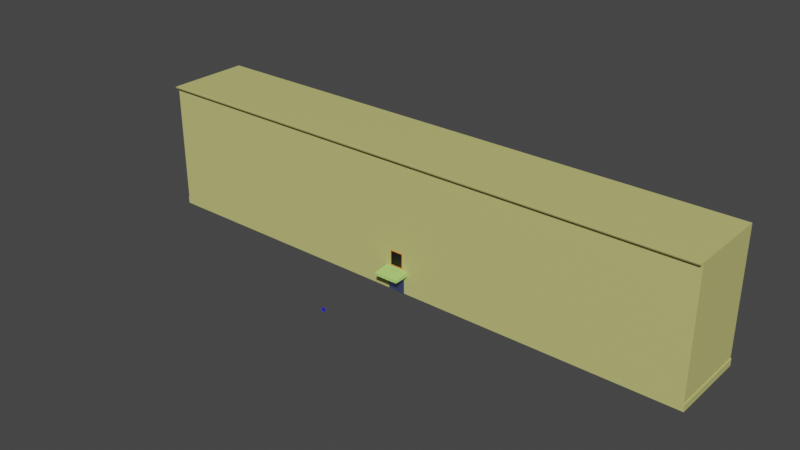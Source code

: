 # Source: house1.blend  (saved by Blender 3.6.11; exported with 4.5.12 LTS)
import bpy
from mathutils import Matrix  # noqa: F401  (used for matrix-valued properties, if any)

bpy.ops.wm.read_factory_settings(use_empty=True)
scene = bpy.context.scene
scene.name = 'Scene'

# ---- collections
col_building = bpy.data.collections.new('Building'); scene.collection.children.link(col_building)
col_entrance = bpy.data.collections.new('Entrance'); scene.collection.children.link(col_entrance)
col_doors = bpy.data.collections.new('doors'); col_entrance.children.link(col_doors)
col_domofon = bpy.data.collections.new('domofon'); col_doors.children.link(col_domofon)
col_buttons = bpy.data.collections.new('buttons'); col_domofon.children.link(col_buttons)
col_left_door = bpy.data.collections.new('left_door'); col_doors.children.link(col_left_door)
col_right_door = bpy.data.collections.new('right_door'); col_doors.children.link(col_right_door)
col_mailbox = bpy.data.collections.new('mailbox'); col_entrance.children.link(col_mailbox)
col_windows = bpy.data.collections.new('Windows'); scene.collection.children.link(col_windows)

# ---- materials (node trees are filled in below, after node groups)
mat_main = bpy.data.materials.new('main')
mat_main.use_transparent_shadow = False
mat_entrance_canopy = bpy.data.materials.new('entrance_canopy')
mat_entrance_canopy.use_transparent_shadow = False
mat_domofon_body = bpy.data.materials.new('domofon_body')
mat_domofon_body.use_transparent_shadow = False
mat_domofon_screen = bpy.data.materials.new('domofon_screen')
mat_domofon_screen.use_transparent_shadow = False
mat_key_scanner = bpy.data.materials.new('key_scanner')
mat_key_scanner.use_transparent_shadow = False
mat_domofon_button = bpy.data.materials.new('domofon_button')
mat_domofon_button.use_transparent_shadow = False
mat_left_door = bpy.data.materials.new('left_door')
mat_left_door.use_transparent_shadow = False
mat_right_door = bpy.data.materials.new('right_door')
mat_right_door.use_transparent_shadow = False
mat_handle = bpy.data.materials.new('handle')
mat_handle.use_transparent_shadow = False
mat_mailbox = bpy.data.materials.new('mailbox')
mat_mailbox.use_transparent_shadow = False
mat_hole = bpy.data.materials.new('hole')
mat_hole.use_transparent_shadow = False
mat_window = bpy.data.materials.new('window')
mat_window.use_transparent_shadow = False
mat_glass = bpy.data.materials.new('glass')
mat_glass.use_backface_culling = True
mat_glass.use_transparent_shadow = False

# ---- material node trees
mat_main.use_nodes = True; mat_main.node_tree.nodes.clear()
_N = mat_main.node_tree.nodes; _L = mat_main.node_tree.links
n0 = _N.new('ShaderNodeBsdfPrincipled'); n0.name = 'Principled BSDF'; n0.location = (10, 300)
n0.distribution = 'GGX'
n0.subsurface_method = 'RANDOM_WALK_SKIN'
n0.inputs[0].default_value = (0.5926, 0.5843, 0.2004, 1.0)
n0.inputs[3].default_value = 1.45
n0.inputs[27].default_value = (0.0, 0.0, 0.0, 1.0)
n0.inputs[28].default_value = 1.0
n1 = _N.new('ShaderNodeOutputMaterial'); n1.name = 'Material Output'; n1.location = (300, 300)
_L.new(n0.outputs[0], n1.inputs[0])
n1.is_active_output = True
mat_entrance_canopy.use_nodes = True; mat_entrance_canopy.node_tree.nodes.clear()
_N = mat_entrance_canopy.node_tree.nodes; _L = mat_entrance_canopy.node_tree.links
n0 = _N.new('ShaderNodeBsdfPrincipled'); n0.name = 'Principled BSDF'; n0.location = (10, 300)
n0.distribution = 'GGX'
n0.subsurface_method = 'RANDOM_WALK_SKIN'
n0.inputs[0].default_value = (0.4824, 0.8, 0.2092, 1.0)
n0.inputs[3].default_value = 1.45
n0.inputs[9].default_value = (12.8, 0.2, 0.1)
n0.inputs[11].default_value = 1.676
n0.inputs[27].default_value = (0.0, 0.0, 0.0, 1.0)
n0.inputs[28].default_value = 1.0
n1 = _N.new('ShaderNodeOutputMaterial'); n1.name = 'Material Output'; n1.location = (300, 300)
_L.new(n0.outputs[0], n1.inputs[0])
n1.is_active_output = True
mat_domofon_body.use_nodes = True; mat_domofon_body.node_tree.nodes.clear()
_N = mat_domofon_body.node_tree.nodes; _L = mat_domofon_body.node_tree.links
n0 = _N.new('ShaderNodeBsdfPrincipled'); n0.name = 'Principled BSDF'; n0.location = (10, 300)
n0.distribution = 'GGX'
n0.subsurface_method = 'RANDOM_WALK_SKIN'
n0.inputs[0].default_value = (0.03627, 0.02386, 0.1424, 1.0)
n0.inputs[3].default_value = 1.45
n0.inputs[27].default_value = (0.0, 0.0, 0.0, 1.0)
n0.inputs[28].default_value = 1.0
n1 = _N.new('ShaderNodeOutputMaterial'); n1.name = 'Material Output'; n1.location = (300, 300)
_L.new(n0.outputs[0], n1.inputs[0])
n1.is_active_output = True
mat_domofon_screen.use_nodes = True; mat_domofon_screen.node_tree.nodes.clear()
_N = mat_domofon_screen.node_tree.nodes; _L = mat_domofon_screen.node_tree.links
n0 = _N.new('ShaderNodeBsdfPrincipled'); n0.name = 'Principled BSDF'; n0.location = (10, 300)
n0.distribution = 'GGX'
n0.subsurface_method = 'RANDOM_WALK_SKIN'
n0.inputs[0].default_value = (0.04799, 0.8, 0.253, 1.0)
n0.inputs[3].default_value = 1.45
n0.inputs[27].default_value = (0.1188, 0.1542, 0.3185, 1.0)
n0.inputs[28].default_value = 1.0
n1 = _N.new('ShaderNodeOutputMaterial'); n1.name = 'Material Output'; n1.location = (300, 300)
_L.new(n0.outputs[0], n1.inputs[0])
n1.is_active_output = True
mat_key_scanner.use_nodes = True; mat_key_scanner.node_tree.nodes.clear()
_N = mat_key_scanner.node_tree.nodes; _L = mat_key_scanner.node_tree.links
n0 = _N.new('ShaderNodeBsdfPrincipled'); n0.name = 'Principled BSDF'; n0.location = (10, 300)
n0.distribution = 'GGX'
n0.subsurface_method = 'RANDOM_WALK_SKIN'
n0.inputs[0].default_value = (0.8, 0.04703, 0.03868, 1.0)
n0.inputs[3].default_value = 1.45
n0.inputs[27].default_value = (0.0, 0.0, 0.0, 1.0)
n0.inputs[28].default_value = 1.0
n1 = _N.new('ShaderNodeOutputMaterial'); n1.name = 'Material Output'; n1.location = (300, 300)
_L.new(n0.outputs[0], n1.inputs[0])
n1.is_active_output = True
mat_domofon_button.use_nodes = True; mat_domofon_button.node_tree.nodes.clear()
_N = mat_domofon_button.node_tree.nodes; _L = mat_domofon_button.node_tree.links
n0 = _N.new('ShaderNodeBsdfPrincipled'); n0.name = 'Principled BSDF'; n0.location = (10, 300)
n0.distribution = 'GGX'
n0.subsurface_method = 'RANDOM_WALK_SKIN'
n0.inputs[0].default_value = (0.3533, 0.8, 0.1849, 1.0)
n0.inputs[3].default_value = 1.45
n0.inputs[27].default_value = (0.0, 0.0, 0.0, 1.0)
n0.inputs[28].default_value = 1.0
n1 = _N.new('ShaderNodeOutputMaterial'); n1.name = 'Material Output'; n1.location = (300, 300)
_L.new(n0.outputs[0], n1.inputs[0])
n1.is_active_output = True
mat_left_door.use_nodes = True; mat_left_door.node_tree.nodes.clear()
_N = mat_left_door.node_tree.nodes; _L = mat_left_door.node_tree.links
n0 = _N.new('ShaderNodeBsdfPrincipled'); n0.name = 'Principled BSDF'; n0.location = (10, 300)
n0.distribution = 'GGX'
n0.subsurface_method = 'RANDOM_WALK_SKIN'
n0.inputs[0].default_value = (0.2961, 0.3763, 0.7991, 1.0)
n0.inputs[1].default_value = 1.0
n0.inputs[3].default_value = 1.45
n0.inputs[27].default_value = (0.0, 0.0, 0.0, 1.0)
n0.inputs[28].default_value = 1.0
n1 = _N.new('ShaderNodeOutputMaterial'); n1.name = 'Material Output'; n1.location = (300, 300)
_L.new(n0.outputs[0], n1.inputs[0])
n1.is_active_output = True
mat_right_door.use_nodes = True; mat_right_door.node_tree.nodes.clear()
_N = mat_right_door.node_tree.nodes; _L = mat_right_door.node_tree.links
n0 = _N.new('ShaderNodeBsdfPrincipled'); n0.name = 'Principled BSDF'; n0.location = (10, 300)
n0.distribution = 'GGX'
n0.subsurface_method = 'RANDOM_WALK_SKIN'
n0.inputs[0].default_value = (0.2961, 0.3763, 0.7991, 1.0)
n0.inputs[1].default_value = 0.9815
n0.inputs[3].default_value = 1.45
n0.inputs[27].default_value = (0.0, 0.0, 0.0, 1.0)
n0.inputs[28].default_value = 1.0
n1 = _N.new('ShaderNodeOutputMaterial'); n1.name = 'Material Output'; n1.location = (300, 300)
_L.new(n0.outputs[0], n1.inputs[0])
n1.is_active_output = True
mat_handle.use_nodes = True; mat_handle.node_tree.nodes.clear()
_N = mat_handle.node_tree.nodes; _L = mat_handle.node_tree.links
n0 = _N.new('ShaderNodeBsdfPrincipled'); n0.name = 'Principled BSDF'; n0.location = (10, 300)
n0.distribution = 'GGX'
n0.subsurface_method = 'RANDOM_WALK_SKIN'
n0.inputs[0].default_value = (0.08404, 0.07629, 0.6146, 1.0)
n0.inputs[3].default_value = 1.45
n0.inputs[27].default_value = (0.0, 0.0, 0.0, 1.0)
n0.inputs[28].default_value = 1.0
n1 = _N.new('ShaderNodeOutputMaterial'); n1.name = 'Material Output'; n1.location = (300, 300)
_L.new(n0.outputs[0], n1.inputs[0])
n1.is_active_output = True
mat_mailbox.use_nodes = True; mat_mailbox.node_tree.nodes.clear()
_N = mat_mailbox.node_tree.nodes; _L = mat_mailbox.node_tree.links
n0 = _N.new('ShaderNodeBsdfPrincipled'); n0.name = 'Principled BSDF'; n0.location = (10, 300)
n0.distribution = 'GGX'
n0.subsurface_method = 'RANDOM_WALK_SKIN'
n0.inputs[0].default_value = (0.01102, 0.01373, 0.6738, 1.0)
n0.inputs[1].default_value = 0.03704
n0.inputs[3].default_value = 1.45
n0.inputs[15].default_value = 0.2346
n0.inputs[27].default_value = (0.0, 0.0, 0.0, 1.0)
n0.inputs[28].default_value = 1.0
n1 = _N.new('ShaderNodeOutputMaterial'); n1.name = 'Material Output'; n1.location = (300, 300)
_L.new(n0.outputs[0], n1.inputs[0])
n1.is_active_output = True
mat_hole.use_nodes = True; mat_hole.node_tree.nodes.clear()
_N = mat_hole.node_tree.nodes; _L = mat_hole.node_tree.links
n0 = _N.new('ShaderNodeBsdfPrincipled'); n0.name = 'Principled BSDF'; n0.location = (10, 300)
n0.distribution = 'GGX'
n0.subsurface_method = 'RANDOM_WALK_SKIN'
n0.inputs[0].default_value = (0.0, 0.0, 0.0, 1.0)
n0.inputs[3].default_value = 1.45
n0.inputs[27].default_value = (0.0, 0.0, 0.0, 1.0)
n0.inputs[28].default_value = 1.0
n1 = _N.new('ShaderNodeOutputMaterial'); n1.name = 'Material Output'; n1.location = (300, 300)
_L.new(n0.outputs[0], n1.inputs[0])
n1.is_active_output = True
mat_window.use_nodes = True; mat_window.node_tree.nodes.clear()
_N = mat_window.node_tree.nodes; _L = mat_window.node_tree.links
n0 = _N.new('ShaderNodeBsdfPrincipled'); n0.name = 'Principled BSDF'; n0.location = (10, 300)
n0.distribution = 'GGX'
n0.subsurface_method = 'RANDOM_WALK_SKIN'
n0.inputs[0].default_value = (0.8, 0.2312, 0.02776, 1.0)
n0.inputs[3].default_value = 1.45
n0.inputs[27].default_value = (0.0, 0.0, 0.0, 1.0)
n0.inputs[28].default_value = 1.0
n1 = _N.new('ShaderNodeOutputMaterial'); n1.name = 'Material Output'; n1.location = (300, 300)
_L.new(n0.outputs[0], n1.inputs[0])
n1.is_active_output = True
mat_glass.use_nodes = True; mat_glass.node_tree.nodes.clear()
_N = mat_glass.node_tree.nodes; _L = mat_glass.node_tree.links
n0 = _N.new('ShaderNodeBsdfPrincipled'); n0.name = 'Principled BSDF'; n0.location = (10, 300)
n0.distribution = 'GGX'
n0.subsurface_method = 'RANDOM_WALK_SKIN'
n0.inputs[0].default_value = (0.1627, 0.1702, 0.8, 1.0)
n0.inputs[3].default_value = 1.45
n0.inputs[18].default_value = 1.0
n0.inputs[24].default_value = 0.06049
n0.inputs[27].default_value = (0.0, 0.0, 0.0, 1.0)
n0.inputs[28].default_value = 1.0
n1 = _N.new('ShaderNodeOutputMaterial'); n1.name = 'Material Output'; n1.location = (300, 300)
_L.new(n0.outputs[0], n1.inputs[0])
n1.is_active_output = True

# ---- world
world_world = bpy.data.worlds.new('World'); scene.world = world_world
world_world.use_nodes = True; world_world.node_tree.nodes.clear()
_N = world_world.node_tree.nodes; _L = world_world.node_tree.links
n0 = _N.new('ShaderNodeOutputWorld'); n0.name = 'World Output'; n0.location = (300, 300)
n1 = _N.new('ShaderNodeBackground'); n1.name = 'Background'; n1.location = (10, 300)
n1.inputs[0].default_value = (0.05088, 0.05088, 0.05088, 1.0)
_L.new(n1.outputs[0], n0.inputs[0])
n0.is_active_output = True
world_world.color = (0.05088, 0.05088, 0.05088)
world_world.use_sun_shadow = False
world_world.sun_shadow_jitter_overblur = 0.0

# ---- meshes
me_cube_001 = bpy.data.meshes.new('Cube.001')
me_cube_001.from_pydata([(-35.0, -5.0, 0.0), (-35.02, -5.0, 16.02), (-35.0, 5.0, 0.0), (-35.0, 5.0, 16.0), (35.0, -5.0, 0.0), (35.0, -5.0, 16.0), (35.0, 5.0, 0.0), (35.0, 5.0, 16.0), (-35.02, -5.0, 16.02), (35.0, -5.0, 16.0), (-35.02, -5.0, 16.02), (35.0, -5.0, 16.0), (-35.02, -5.0, 16.02), (35.0, -5.0, 16.0), (-35.02, -5.0, 16.02), (35.0, -5.0, 16.0), (-35.02, -5.0, 16.02), (35.0, -5.0, 16.0), (-35.0, -5.503, 16.0), (35.0, -5.5, 16.0), (-35.03, -5.0, 15.83), (35.0, -5.0, 15.8), (-35.02, -5.412, 15.82), (-35.01, -5.505, 15.97), (35.0, -5.5, 15.97), (35.0, -5.396, 15.8), (-35.0, -5.0, 0.848), (-35.0, 5.0, 0.8531), (35.0, 5.0, 0.848), (35.0, -5.0, 0.848), (-35.0, 5.0, 0.0), (-35.0, -5.0, 0.0), (-35.0, 5.0, 0.8539), (35.0, 5.0, 0.0), (35.0, 5.0, 0.848), (35.0, -5.0, 0.0), (35.0, -5.0, 0.848), (-35.0, -5.0, 0.848), (-35.1, 5.0, 0.0), (-35.1, -5.0, 0.0), (-35.1, 5.002, 0.8526), (-35.1, -5.0, 0.848), (-35.0, 5.107, 0.8485), (-35.0, 5.1, 0.0), (35.0, 5.1, 0.0), (35.0, 5.1, 0.848), (35.1, 5.0, 0.848), (35.1, 5.0, 0.0), (35.1, -5.0, 0.0), (35.1, -5.0, 0.848)], [], [(26, 1, 3, 27), (27, 3, 7, 28), (28, 7, 5, 29), (29, 5, 1, 26), (7, 3, 1, 5), (5, 1, 8, 9), (9, 8, 10, 11), (11, 10, 12, 13), (13, 12, 14, 15), (15, 14, 16, 17), (17, 16, 18, 19), (16, 20, 22, 23, 18), (19, 24, 25, 21, 17), (19, 18, 23, 22, 25, 24), (25, 22, 20, 21), (26, 27, 32, 37), (4, 6, 33, 35), (2, 0, 31, 30), (29, 26, 37, 36), (35, 36, 37, 31), (35, 33, 47, 48), (34, 33, 44, 45), (30, 31, 39, 38), (28, 29, 36, 34), (0, 4, 35, 31), (6, 2, 30, 33), (27, 28, 34, 32), (39, 41, 40, 38), (37, 32, 40, 41), (31, 37, 41, 39), (32, 30, 38, 40), (43, 42, 45, 44), (30, 32, 42, 43), (32, 34, 45, 42), (33, 30, 43, 44), (40, 38, 43, 42), (42, 32, 40), (47, 46, 49, 48), (34, 36, 49, 46), (36, 35, 48, 49), (33, 34, 46, 47), (47, 46, 45, 44), (45, 46, 34)])
_uv = me_cube_001.uv_layers.new(name='UVMap')
_uv.uv.foreach_set('vector', [0.3855, 0.0, 0.625, 0.0, 0.625, 0.25, 0.3855, 0.25, 0.3855, 0.25, 0.625, 0.25, 0.625, 0.5, 0.3855, 0.5, 0.3855, 0.5, 0.625, 0.5, 0.625, 0.75, 0.3855, 0.75, 0.3855, 0.75, 0.625, 0.75, 0.625, 1.0, 0.3855, 1.0, 0.625, 0.5, 0.875, 0.5, 0.875, 0.75, 0.625, 0.75, 0.625, 0.75, 0.625, 1.0, 0.625, 1.0, 0.625, 0.75, 0.625, 0.75, 0.625, 1.0, 0.625, 1.0, 0.625, 0.75, 0.625, 0.75, 0.625, 1.0, 0.625, 1.0, 0.625, 0.75, 0.625, 0.75, 0.625, 1.0, 0.625, 1.0, 0.625, 0.75, 0.625, 0.75, 0.625, 1.0, 0.625, 1.0, 0.625, 0.75, 0.625, 0.75, 0.625, 1.0, 0.625, 1.0, 0.625, 0.75, 0.625, 1.0, 0.625, 1.0, 0.625, 1.0, 0.625, 1.0, 0.625, 1.0, 0.625, 0.75, 0.625, 0.75, 0.625, 0.75, 0.625, 0.75, 0.625, 0.75, 0.625, 0.75, 0.625, 1.0, 0.625, 1.0, 0.625, 1.0, 0.625, 0.75, 0.625, 0.75, 0.625, 0.75, 0.625, 1.0, 0.625, 1.0, 0.625, 0.75, 0.3855, 0.0, 0.3855, 0.25, 0.3855, 0.25, 0.3855, 0.0, 0.375, 0.75, 0.375, 0.5, 0.375, 0.5, 0.375, 0.75, 0.125, 0.5, 0.125, 0.75, 0.125, 0.75, 0.125, 0.5, 0.3855, 0.75, 0.3855, 1.0, 0.3855, 1.0, 0.3855, 0.75, 0.375, 0.75, 0.3855, 0.75, 0.3855, 1.0, 0.375, 1.0, 0.375, 0.75, 0.375, 0.5, 0.375, 0.5, 0.375, 0.75, 0.3855, 0.5, 0.375, 0.5, 0.375, 0.5, 0.3855, 0.5, 0.125, 0.5, 0.125, 0.75, 0.125, 0.75, 0.125, 0.5, 0.3855, 0.5, 0.3855, 0.75, 0.3855, 0.75, 0.3855, 0.5, 0.125, 0.75, 0.375, 0.75, 0.375, 0.75, 0.125, 0.75, 0.375, 0.5, 0.125, 0.5, 0.125, 0.5, 0.375, 0.5, 0.3855, 0.25, 0.3855, 0.5, 0.3855, 0.5, 0.3855, 0.25, 0.375, 0.0, 0.3855, 0.0, 0.3855, 0.25, 0.375, 0.25, 0.3855, 0.0, 0.3855, 0.25, 0.3855, 0.25, 0.3855, 0.0, 0.375, 1.0, 0.3855, 1.0, 0.3855, 1.0, 0.375, 1.0, 0.3855, 0.25, 0.375, 0.25, 0.375, 0.25, 0.3855, 0.25, 0.375, 0.25, 0.3855, 0.25, 0.3855, 0.5, 0.375, 0.5, 0.375, 0.25, 0.3855, 0.25, 0.3855, 0.25, 0.375, 0.25, 0.3855, 0.25, 0.3855, 0.5, 0.3855, 0.5, 0.3855, 0.25, 0.375, 0.5, 0.125, 0.5, 0.125, 0.5, 0.375, 0.5, 0.3855, 0.25, 0.375, 0.25, 0.375, 0.25, 0.3855, 0.25, 0.0, 0.0, 0.0, 0.0, 0.0, 0.0, 0.375, 0.5, 0.3855, 0.5, 0.3855, 0.75, 0.375, 0.75, 0.3855, 0.5, 0.3855, 0.75, 0.3855, 0.75, 0.3855, 0.5, 0.3855, 0.75, 0.375, 0.75, 0.375, 0.75, 0.3855, 0.75, 0.375, 0.5, 0.3855, 0.5, 0.3855, 0.5, 0.375, 0.5, 0.375, 0.5, 0.3855, 0.5, 0.3855, 0.5, 0.375, 0.5, 0.0, 0.0, 0.0, 0.0, 0.0, 0.0])
me_cube_001.materials.append(mat_main)
me_cube_001.update()
me_cube_002 = bpy.data.meshes.new('Cube.002')
me_cube_002.from_pydata([(-1.0, -1.0, -1.0), (-1.0, -1.0, 1.0), (-1.0, 1.0, -1.0), (1.0, -1.0, -1.0), (1.0, -1.0, 1.0), (1.0, 1.0, -1.0), (-1.0, 1.0, 2.333), (1.0, 1.0, 2.333), (-0.7214, -1.0, -0.7214), (-0.7214, -1.0, 0.7214), (0.7214, -1.0, 0.7214), (0.7214, -1.0, -0.7214), (-1.0, -1.0, -1.0), (-1.0, -1.0, 1.0), (1.0, -1.0, 1.0), (1.0, -1.0, -1.0), (-0.7214, -0.9368, -0.7214), (-0.7214, -0.9368, 0.7214), (0.7214, -0.9368, 0.7214), (0.7214, -0.9368, -0.7214)], [], [(4, 1, 13, 14), (2, 5, 3, 0), (4, 1, 6, 7), (0, 1, 6, 2), (5, 7, 4, 3), (10, 9, 17, 18), (3, 4, 14, 15), (0, 3, 15, 12), (1, 0, 12, 13), (8, 9, 13, 12, 15, 14, 10, 11), (9, 10, 14, 13), (19, 18, 17, 16), (11, 10, 18, 19), (8, 11, 19, 16), (9, 8, 16, 17)])
_uv = me_cube_002.uv_layers.new(name='UVMap')
_uv.uv.foreach_set('vector', [0.625, 0.75, 0.625, 1.0, 0.625, 1.0, 0.625, 0.75, 0.125, 0.5, 0.375, 0.5, 0.375, 0.75, 0.125, 0.75, 0.625, 0.75, 0.625, 1.0, 0.625, 1.0, 0.625, 0.75, 0.375, 0.0, 0.625, 1.0, 0.625, 1.0, 0.375, 0.25, 0.375, 0.5, 0.625, 0.75, 0.625, 0.75, 0.375, 0.75, 0.5902, 0.7848, 0.5902, 0.9652, 0.5902, 0.9652, 0.5902, 0.7848, 0.0, 0.0, 0.0, 0.0, 0.0, 0.0, 0.0, 0.0, 0.125, 0.75, 0.375, 0.75, 0.375, 0.75, 0.125, 0.75, 0.0, 0.0, 0.0, 0.0, 0.0, 0.0, 0.0, 0.0, 0.4098, 0.9652, 0.5902, 0.9652, 0.625, 1.0, 0.375, 1.0, 0.375, 0.75, 0.625, 0.75, 0.5902, 0.7848, 0.4098, 0.7848, 0.5902, 0.9652, 0.5902, 0.7848, 0.625, 0.75, 0.625, 1.0, 0.4098, 0.7848, 0.5902, 0.7848, 0.5902, 0.9652, 0.4098, 0.9652, 0.4098, 0.7848, 0.5902, 0.7848, 0.5902, 0.7848, 0.4098, 0.7848, 0.4098, 0.9652, 0.4098, 0.7848, 0.4098, 0.7848, 0.4098, 0.9652, 0.5902, 0.9652, 0.4098, 0.9652, 0.4098, 0.9652, 0.5902, 0.9652])
me_cube_002.materials.append(mat_entrance_canopy)
me_cube_002.update()
me_cube_004 = bpy.data.meshes.new('Cube.004')
me_cube_004.from_pydata([(-0.2215, -0.1266, -0.01266), (-0.2215, -0.1266, 0.01266), (-0.2215, 0.1266, -0.01266), (-0.2215, 0.1266, 0.01266), (0.2215, -0.1266, -0.01266), (0.2215, -0.1266, 0.01266), (0.2215, 0.1266, -0.01266), (0.2215, 0.1266, 0.01266)], [], [(0, 1, 3, 2), (2, 3, 7, 6), (6, 7, 5, 4), (4, 5, 1, 0), (7, 3, 1, 5)])
_uv = me_cube_004.uv_layers.new(name='UVMap')
_uv.uv.foreach_set('vector', [0.375, 0.0, 0.625, 0.0, 0.625, 0.25, 0.375, 0.25, 0.375, 0.25, 0.625, 0.25, 0.625, 0.5, 0.375, 0.5, 0.375, 0.5, 0.625, 0.5, 0.625, 0.75, 0.375, 0.75, 0.375, 0.75, 0.625, 0.75, 0.625, 1.0, 0.375, 1.0, 0.625, 0.5, 0.875, 0.5, 0.875, 0.75, 0.625, 0.75])
me_cube_004.materials.append(mat_domofon_body)
me_cube_004.update()
me_cube_005 = bpy.data.meshes.new('Cube.005')
me_cube_005.from_pydata([(-0.05959, -0.03621, -0.009253), (-0.05959, -0.03621, 0.009253), (-0.05959, 0.03621, -0.009253), (-0.05959, 0.03621, 0.009253), (0.05959, -0.03621, -0.009253), (0.05959, -0.03621, 0.009253), (0.05959, 0.03621, -0.009253), (0.05959, 0.03621, 0.009253)], [], [(0, 1, 3, 2), (2, 3, 7, 6), (6, 7, 5, 4), (4, 5, 1, 0), (7, 3, 1, 5)])
_uv = me_cube_005.uv_layers.new(name='UVMap')
_uv.uv.foreach_set('vector', [0.375, 0.0, 0.625, 0.0, 0.625, 0.25, 0.375, 0.25, 0.375, 0.25, 0.625, 0.25, 0.625, 0.5, 0.375, 0.5, 0.375, 0.5, 0.625, 0.5, 0.625, 0.75, 0.375, 0.75, 0.375, 0.75, 0.625, 0.75, 0.625, 1.0, 0.375, 1.0, 0.625, 0.5, 0.875, 0.5, 0.875, 0.75, 0.625, 0.75])
me_cube_005.materials.append(mat_domofon_screen)
me_cube_005.update()
me_cylinder_012 = bpy.data.meshes.new('Cylinder.012')
me_cylinder_012.from_pydata([(-2.98e-08, 0.03798, -0.01266), (-2.98e-08, 0.03798, 0.01266), (0.02232, 0.03073, -0.01266), (0.02232, 0.03073, 0.01266), (0.03612, 0.01174, -0.01266), (0.03612, 0.01174, 0.01266), (0.03612, -0.01174, -0.01266), (0.03612, -0.01174, 0.01266), (0.02232, -0.03073, -0.01266), (0.02232, -0.03073, 0.01266), (-2.98e-08, -0.03798, -0.01266), (-2.98e-08, -0.03798, 0.01266), (-0.02232, -0.03073, -0.01266), (-0.02232, -0.03073, 0.01266), (-0.03612, -0.01174, -0.01266), (-0.03612, -0.01174, 0.01266), (-0.03612, 0.01174, -0.01266), (-0.03612, 0.01174, 0.01266), (-0.02232, 0.03073, -0.01266), (-0.02232, 0.03073, 0.01266)], [], [(0, 1, 3, 2), (2, 3, 5, 4), (4, 5, 7, 6), (6, 7, 9, 8), (8, 9, 11, 10), (10, 11, 13, 12), (12, 13, 15, 14), (14, 15, 17, 16), (3, 1, 19, 17, 15, 13, 11, 9, 7, 5), (16, 17, 19, 18), (18, 19, 1, 0), (0, 2, 4, 6, 8, 10, 12, 14, 16, 18)])
_uv = me_cylinder_012.uv_layers.new(name='UVMap')
_uv.uv.foreach_set('vector', [1.0, 0.5, 1.0, 1.0, 0.9, 1.0, 0.9, 0.5, 0.9, 0.5, 0.9, 1.0, 0.8, 1.0, 0.8, 0.5, 0.8, 0.5, 0.8, 1.0, 0.7, 1.0, 0.7, 0.5, 0.7, 0.5, 0.7, 1.0, 0.6, 1.0, 0.6, 0.5, 0.6, 0.5, 0.6, 1.0, 0.5, 1.0, 0.5, 0.5, 0.5, 0.5, 0.5, 1.0, 0.4, 1.0, 0.4, 0.5, 0.4, 0.5, 0.4, 1.0, 0.3, 1.0, 0.3, 0.5, 0.3, 0.5, 0.3, 1.0, 0.2, 1.0, 0.2, 0.5, 0.3911, 0.4442, 0.25, 0.49, 0.1089, 0.4442, 0.02175, 0.3242, 0.02175, 0.1758, 0.1089, 0.05584, 0.25, 0.01, 0.3911, 0.05584, 0.4783, 0.1758, 0.4783, 0.3242, 0.2, 0.5, 0.2, 1.0, 0.1, 1.0, 0.1, 0.5, 0.1, 0.5, 0.1, 1.0, -7.451e-08, 1.0, -7.451e-08, 0.5, 0.75, 0.49, 0.8911, 0.4442, 0.9783, 0.3242, 0.9783, 0.1758, 0.8911, 0.05584, 0.75, 0.01, 0.6089, 0.05584, 0.5217, 0.1758, 0.5217, 0.3242, 0.6089, 0.4442])
me_cylinder_012.materials.append(mat_key_scanner)
me_cylinder_012.update()
me_cylinder = bpy.data.meshes.new('Cylinder')
me_cylinder.from_pydata([(-1.863e-09, 0.01266, -0.01266), (-1.863e-09, 0.01266, 0.01266), (0.007441, 0.01024, -0.01266), (0.007441, 0.01024, 0.01266), (0.01204, 0.003913, -0.01266), (0.01204, 0.003913, 0.01266), (0.01204, -0.003911, -0.01266), (0.01204, -0.003911, 0.01266), (0.007441, -0.01024, -0.01266), (0.007441, -0.01024, 0.01266), (-1.863e-09, -0.01266, -0.01266), (-1.863e-09, -0.01266, 0.01266), (-0.007441, -0.01024, -0.01266), (-0.007441, -0.01024, 0.01266), (-0.01204, -0.003911, -0.01266), (-0.01204, -0.003911, 0.01266), (-0.01204, 0.003913, -0.01266), (-0.01204, 0.003913, 0.01266), (-0.007441, 0.01024, -0.01266), (-0.007441, 0.01024, 0.01266)], [], [(0, 1, 3, 2), (2, 3, 5, 4), (4, 5, 7, 6), (6, 7, 9, 8), (8, 9, 11, 10), (10, 11, 13, 12), (12, 13, 15, 14), (14, 15, 17, 16), (3, 1, 19, 17, 15, 13, 11, 9, 7, 5), (16, 17, 19, 18), (18, 19, 1, 0), (0, 2, 4, 6, 8, 10, 12, 14, 16, 18)])
_uv = me_cylinder.uv_layers.new(name='UVMap')
_uv.uv.foreach_set('vector', [1.0, 0.5, 1.0, 1.0, 0.9, 1.0, 0.9, 0.5, 0.9, 0.5, 0.9, 1.0, 0.8, 1.0, 0.8, 0.5, 0.8, 0.5, 0.8, 1.0, 0.7, 1.0, 0.7, 0.5, 0.7, 0.5, 0.7, 1.0, 0.6, 1.0, 0.6, 0.5, 0.6, 0.5, 0.6, 1.0, 0.5, 1.0, 0.5, 0.5, 0.5, 0.5, 0.5, 1.0, 0.4, 1.0, 0.4, 0.5, 0.4, 0.5, 0.4, 1.0, 0.3, 1.0, 0.3, 0.5, 0.3, 0.5, 0.3, 1.0, 0.2, 1.0, 0.2, 0.5, 0.3911, 0.4442, 0.25, 0.49, 0.1089, 0.4442, 0.02175, 0.3242, 0.02175, 0.1758, 0.1089, 0.05584, 0.25, 0.01, 0.3911, 0.05584, 0.4783, 0.1758, 0.4783, 0.3242, 0.2, 0.5, 0.2, 1.0, 0.1, 1.0, 0.1, 0.5, 0.1, 0.5, 0.1, 1.0, -7.451e-08, 1.0, -7.451e-08, 0.5, 0.75, 0.49, 0.8911, 0.4442, 0.9783, 0.3242, 0.9783, 0.1758, 0.8911, 0.05584, 0.75, 0.01, 0.6089, 0.05584, 0.5217, 0.1758, 0.5217, 0.3242, 0.6089, 0.4442])
me_cylinder.materials.append(mat_domofon_button)
me_cylinder.update()
me_cylinder_001 = bpy.data.meshes.new('Cylinder.001')
me_cylinder_001.from_pydata([(-3.725e-09, 0.01266, -0.01266), (-3.725e-09, 0.01266, 0.01266), (0.007441, 0.01024, -0.01266), (0.007441, 0.01024, 0.01266), (0.01204, 0.003913, -0.01266), (0.01204, 0.003913, 0.01266), (0.01204, -0.003911, -0.01266), (0.01204, -0.003911, 0.01266), (0.007441, -0.01024, -0.01266), (0.007441, -0.01024, 0.01266), (-3.725e-09, -0.01266, -0.01266), (-3.725e-09, -0.01266, 0.01266), (-0.007441, -0.01024, -0.01266), (-0.007441, -0.01024, 0.01266), (-0.01204, -0.003911, -0.01266), (-0.01204, -0.003911, 0.01266), (-0.01204, 0.003913, -0.01266), (-0.01204, 0.003913, 0.01266), (-0.007441, 0.01024, -0.01266), (-0.007441, 0.01024, 0.01266)], [], [(0, 1, 3, 2), (2, 3, 5, 4), (4, 5, 7, 6), (6, 7, 9, 8), (8, 9, 11, 10), (10, 11, 13, 12), (12, 13, 15, 14), (14, 15, 17, 16), (3, 1, 19, 17, 15, 13, 11, 9, 7, 5), (16, 17, 19, 18), (18, 19, 1, 0), (0, 2, 4, 6, 8, 10, 12, 14, 16, 18)])
_uv = me_cylinder_001.uv_layers.new(name='UVMap')
_uv.uv.foreach_set('vector', [1.0, 0.5, 1.0, 1.0, 0.9, 1.0, 0.9, 0.5, 0.9, 0.5, 0.9, 1.0, 0.8, 1.0, 0.8, 0.5, 0.8, 0.5, 0.8, 1.0, 0.7, 1.0, 0.7, 0.5, 0.7, 0.5, 0.7, 1.0, 0.6, 1.0, 0.6, 0.5, 0.6, 0.5, 0.6, 1.0, 0.5, 1.0, 0.5, 0.5, 0.5, 0.5, 0.5, 1.0, 0.4, 1.0, 0.4, 0.5, 0.4, 0.5, 0.4, 1.0, 0.3, 1.0, 0.3, 0.5, 0.3, 0.5, 0.3, 1.0, 0.2, 1.0, 0.2, 0.5, 0.3911, 0.4442, 0.25, 0.49, 0.1089, 0.4442, 0.02175, 0.3242, 0.02175, 0.1758, 0.1089, 0.05584, 0.25, 0.01, 0.3911, 0.05584, 0.4783, 0.1758, 0.4783, 0.3242, 0.2, 0.5, 0.2, 1.0, 0.1, 1.0, 0.1, 0.5, 0.1, 0.5, 0.1, 1.0, -7.451e-08, 1.0, -7.451e-08, 0.5, 0.75, 0.49, 0.8911, 0.4442, 0.9783, 0.3242, 0.9783, 0.1758, 0.8911, 0.05584, 0.75, 0.01, 0.6089, 0.05584, 0.5217, 0.1758, 0.5217, 0.3242, 0.6089, 0.4442])
me_cylinder_001.materials.append(mat_domofon_button)
me_cylinder_001.update()
me_cylinder_002 = bpy.data.meshes.new('Cylinder.002')
me_cylinder_002.from_pydata([(1.49e-08, 0.01266, -0.01266), (1.49e-08, 0.01266, 0.01266), (0.007441, 0.01024, -0.01266), (0.007441, 0.01024, 0.01266), (0.01204, 0.003913, -0.01266), (0.01204, 0.003913, 0.01266), (0.01204, -0.003911, -0.01266), (0.01204, -0.003911, 0.01266), (0.007441, -0.01024, -0.01266), (0.007441, -0.01024, 0.01266), (1.49e-08, -0.01266, -0.01266), (1.49e-08, -0.01266, 0.01266), (-0.007441, -0.01024, -0.01266), (-0.007441, -0.01024, 0.01266), (-0.01204, -0.003911, -0.01266), (-0.01204, -0.003911, 0.01266), (-0.01204, 0.003913, -0.01266), (-0.01204, 0.003913, 0.01266), (-0.007441, 0.01024, -0.01266), (-0.007441, 0.01024, 0.01266)], [], [(0, 1, 3, 2), (2, 3, 5, 4), (4, 5, 7, 6), (6, 7, 9, 8), (8, 9, 11, 10), (10, 11, 13, 12), (12, 13, 15, 14), (14, 15, 17, 16), (3, 1, 19, 17, 15, 13, 11, 9, 7, 5), (16, 17, 19, 18), (18, 19, 1, 0), (0, 2, 4, 6, 8, 10, 12, 14, 16, 18)])
_uv = me_cylinder_002.uv_layers.new(name='UVMap')
_uv.uv.foreach_set('vector', [1.0, 0.5, 1.0, 1.0, 0.9, 1.0, 0.9, 0.5, 0.9, 0.5, 0.9, 1.0, 0.8, 1.0, 0.8, 0.5, 0.8, 0.5, 0.8, 1.0, 0.7, 1.0, 0.7, 0.5, 0.7, 0.5, 0.7, 1.0, 0.6, 1.0, 0.6, 0.5, 0.6, 0.5, 0.6, 1.0, 0.5, 1.0, 0.5, 0.5, 0.5, 0.5, 0.5, 1.0, 0.4, 1.0, 0.4, 0.5, 0.4, 0.5, 0.4, 1.0, 0.3, 1.0, 0.3, 0.5, 0.3, 0.5, 0.3, 1.0, 0.2, 1.0, 0.2, 0.5, 0.3911, 0.4442, 0.25, 0.49, 0.1089, 0.4442, 0.02175, 0.3242, 0.02175, 0.1758, 0.1089, 0.05584, 0.25, 0.01, 0.3911, 0.05584, 0.4783, 0.1758, 0.4783, 0.3242, 0.2, 0.5, 0.2, 1.0, 0.1, 1.0, 0.1, 0.5, 0.1, 0.5, 0.1, 1.0, -7.451e-08, 1.0, -7.451e-08, 0.5, 0.75, 0.49, 0.8911, 0.4442, 0.9783, 0.3242, 0.9783, 0.1758, 0.8911, 0.05584, 0.75, 0.01, 0.6089, 0.05584, 0.5217, 0.1758, 0.5217, 0.3242, 0.6089, 0.4442])
me_cylinder_002.materials.append(mat_domofon_button)
me_cylinder_002.update()
me_cylinder_003 = bpy.data.meshes.new('Cylinder.003')
me_cylinder_003.from_pydata([(0.0, 0.01266, -0.01266), (0.0, 0.01266, 0.01266), (0.007441, 0.01024, -0.01266), (0.007441, 0.01024, 0.01266), (0.01204, 0.003913, -0.01266), (0.01204, 0.003913, 0.01266), (0.01204, -0.003911, -0.01266), (0.01204, -0.003911, 0.01266), (0.007441, -0.01024, -0.01266), (0.007441, -0.01024, 0.01266), (0.0, -0.01266, -0.01266), (0.0, -0.01266, 0.01266), (-0.007441, -0.01024, -0.01266), (-0.007441, -0.01024, 0.01266), (-0.01204, -0.003911, -0.01266), (-0.01204, -0.003911, 0.01266), (-0.01204, 0.003913, -0.01266), (-0.01204, 0.003913, 0.01266), (-0.007441, 0.01024, -0.01266), (-0.007441, 0.01024, 0.01266)], [], [(0, 1, 3, 2), (2, 3, 5, 4), (4, 5, 7, 6), (6, 7, 9, 8), (8, 9, 11, 10), (10, 11, 13, 12), (12, 13, 15, 14), (14, 15, 17, 16), (3, 1, 19, 17, 15, 13, 11, 9, 7, 5), (16, 17, 19, 18), (18, 19, 1, 0), (0, 2, 4, 6, 8, 10, 12, 14, 16, 18)])
_uv = me_cylinder_003.uv_layers.new(name='UVMap')
_uv.uv.foreach_set('vector', [1.0, 0.5, 1.0, 1.0, 0.9, 1.0, 0.9, 0.5, 0.9, 0.5, 0.9, 1.0, 0.8, 1.0, 0.8, 0.5, 0.8, 0.5, 0.8, 1.0, 0.7, 1.0, 0.7, 0.5, 0.7, 0.5, 0.7, 1.0, 0.6, 1.0, 0.6, 0.5, 0.6, 0.5, 0.6, 1.0, 0.5, 1.0, 0.5, 0.5, 0.5, 0.5, 0.5, 1.0, 0.4, 1.0, 0.4, 0.5, 0.4, 0.5, 0.4, 1.0, 0.3, 1.0, 0.3, 0.5, 0.3, 0.5, 0.3, 1.0, 0.2, 1.0, 0.2, 0.5, 0.3911, 0.4442, 0.25, 0.49, 0.1089, 0.4442, 0.02175, 0.3242, 0.02175, 0.1758, 0.1089, 0.05584, 0.25, 0.01, 0.3911, 0.05584, 0.4783, 0.1758, 0.4783, 0.3242, 0.2, 0.5, 0.2, 1.0, 0.1, 1.0, 0.1, 0.5, 0.1, 0.5, 0.1, 1.0, -7.451e-08, 1.0, -7.451e-08, 0.5, 0.75, 0.49, 0.8911, 0.4442, 0.9783, 0.3242, 0.9783, 0.1758, 0.8911, 0.05584, 0.75, 0.01, 0.6089, 0.05584, 0.5217, 0.1758, 0.5217, 0.3242, 0.6089, 0.4442])
me_cylinder_003.materials.append(mat_domofon_button)
me_cylinder_003.update()
me_cylinder_004 = bpy.data.meshes.new('Cylinder.004')
me_cylinder_004.from_pydata([(-1.863e-09, 0.01266, -0.01266), (-1.863e-09, 0.01266, 0.01266), (0.007441, 0.01024, -0.01266), (0.007441, 0.01024, 0.01266), (0.01204, 0.003913, -0.01266), (0.01204, 0.003913, 0.01266), (0.01204, -0.003911, -0.01266), (0.01204, -0.003911, 0.01266), (0.007441, -0.01024, -0.01266), (0.007441, -0.01024, 0.01266), (-1.863e-09, -0.01266, -0.01266), (-1.863e-09, -0.01266, 0.01266), (-0.007441, -0.01024, -0.01266), (-0.007441, -0.01024, 0.01266), (-0.01204, -0.003911, -0.01266), (-0.01204, -0.003911, 0.01266), (-0.01204, 0.003913, -0.01266), (-0.01204, 0.003913, 0.01266), (-0.007441, 0.01024, -0.01266), (-0.007441, 0.01024, 0.01266)], [], [(0, 1, 3, 2), (2, 3, 5, 4), (4, 5, 7, 6), (6, 7, 9, 8), (8, 9, 11, 10), (10, 11, 13, 12), (12, 13, 15, 14), (14, 15, 17, 16), (3, 1, 19, 17, 15, 13, 11, 9, 7, 5), (16, 17, 19, 18), (18, 19, 1, 0), (0, 2, 4, 6, 8, 10, 12, 14, 16, 18)])
_uv = me_cylinder_004.uv_layers.new(name='UVMap')
_uv.uv.foreach_set('vector', [1.0, 0.5, 1.0, 1.0, 0.9, 1.0, 0.9, 0.5, 0.9, 0.5, 0.9, 1.0, 0.8, 1.0, 0.8, 0.5, 0.8, 0.5, 0.8, 1.0, 0.7, 1.0, 0.7, 0.5, 0.7, 0.5, 0.7, 1.0, 0.6, 1.0, 0.6, 0.5, 0.6, 0.5, 0.6, 1.0, 0.5, 1.0, 0.5, 0.5, 0.5, 0.5, 0.5, 1.0, 0.4, 1.0, 0.4, 0.5, 0.4, 0.5, 0.4, 1.0, 0.3, 1.0, 0.3, 0.5, 0.3, 0.5, 0.3, 1.0, 0.2, 1.0, 0.2, 0.5, 0.3911, 0.4442, 0.25, 0.49, 0.1089, 0.4442, 0.02175, 0.3242, 0.02175, 0.1758, 0.1089, 0.05584, 0.25, 0.01, 0.3911, 0.05584, 0.4783, 0.1758, 0.4783, 0.3242, 0.2, 0.5, 0.2, 1.0, 0.1, 1.0, 0.1, 0.5, 0.1, 0.5, 0.1, 1.0, -7.451e-08, 1.0, -7.451e-08, 0.5, 0.75, 0.49, 0.8911, 0.4442, 0.9783, 0.3242, 0.9783, 0.1758, 0.8911, 0.05584, 0.75, 0.01, 0.6089, 0.05584, 0.5217, 0.1758, 0.5217, 0.3242, 0.6089, 0.4442])
me_cylinder_004.materials.append(mat_domofon_button)
me_cylinder_004.update()
me_cylinder_005 = bpy.data.meshes.new('Cylinder.005')
me_cylinder_005.from_pydata([(-7.451e-09, 0.01266, -0.01266), (-7.451e-09, 0.01266, 0.01266), (0.007441, 0.01024, -0.01266), (0.007441, 0.01024, 0.01266), (0.01204, 0.003913, -0.01266), (0.01204, 0.003913, 0.01266), (0.01204, -0.003911, -0.01266), (0.01204, -0.003911, 0.01266), (0.007441, -0.01024, -0.01266), (0.007441, -0.01024, 0.01266), (-7.451e-09, -0.01266, -0.01266), (-7.451e-09, -0.01266, 0.01266), (-0.007441, -0.01024, -0.01266), (-0.007441, -0.01024, 0.01266), (-0.01204, -0.003911, -0.01266), (-0.01204, -0.003911, 0.01266), (-0.01204, 0.003913, -0.01266), (-0.01204, 0.003913, 0.01266), (-0.007441, 0.01024, -0.01266), (-0.007441, 0.01024, 0.01266)], [], [(0, 1, 3, 2), (2, 3, 5, 4), (4, 5, 7, 6), (6, 7, 9, 8), (8, 9, 11, 10), (10, 11, 13, 12), (12, 13, 15, 14), (14, 15, 17, 16), (3, 1, 19, 17, 15, 13, 11, 9, 7, 5), (16, 17, 19, 18), (18, 19, 1, 0), (0, 2, 4, 6, 8, 10, 12, 14, 16, 18)])
_uv = me_cylinder_005.uv_layers.new(name='UVMap')
_uv.uv.foreach_set('vector', [1.0, 0.5, 1.0, 1.0, 0.9, 1.0, 0.9, 0.5, 0.9, 0.5, 0.9, 1.0, 0.8, 1.0, 0.8, 0.5, 0.8, 0.5, 0.8, 1.0, 0.7, 1.0, 0.7, 0.5, 0.7, 0.5, 0.7, 1.0, 0.6, 1.0, 0.6, 0.5, 0.6, 0.5, 0.6, 1.0, 0.5, 1.0, 0.5, 0.5, 0.5, 0.5, 0.5, 1.0, 0.4, 1.0, 0.4, 0.5, 0.4, 0.5, 0.4, 1.0, 0.3, 1.0, 0.3, 0.5, 0.3, 0.5, 0.3, 1.0, 0.2, 1.0, 0.2, 0.5, 0.3911, 0.4442, 0.25, 0.49, 0.1089, 0.4442, 0.02175, 0.3242, 0.02175, 0.1758, 0.1089, 0.05584, 0.25, 0.01, 0.3911, 0.05584, 0.4783, 0.1758, 0.4783, 0.3242, 0.2, 0.5, 0.2, 1.0, 0.1, 1.0, 0.1, 0.5, 0.1, 0.5, 0.1, 1.0, -7.451e-08, 1.0, -7.451e-08, 0.5, 0.75, 0.49, 0.8911, 0.4442, 0.9783, 0.3242, 0.9783, 0.1758, 0.8911, 0.05584, 0.75, 0.01, 0.6089, 0.05584, 0.5217, 0.1758, 0.5217, 0.3242, 0.6089, 0.4442])
me_cylinder_005.materials.append(mat_domofon_button)
me_cylinder_005.update()
me_cylinder_006 = bpy.data.meshes.new('Cylinder.006')
me_cylinder_006.from_pydata([(0.0, 0.01266, -0.01266), (0.0, 0.01266, 0.01266), (0.007441, 0.01024, -0.01266), (0.007441, 0.01024, 0.01266), (0.01204, 0.003913, -0.01266), (0.01204, 0.003913, 0.01266), (0.01204, -0.003912, -0.01266), (0.01204, -0.003912, 0.01266), (0.007441, -0.01024, -0.01266), (0.007441, -0.01024, 0.01266), (0.0, -0.01266, -0.01266), (0.0, -0.01266, 0.01266), (-0.007441, -0.01024, -0.01266), (-0.007441, -0.01024, 0.01266), (-0.01204, -0.003912, -0.01266), (-0.01204, -0.003912, 0.01266), (-0.01204, 0.003913, -0.01266), (-0.01204, 0.003913, 0.01266), (-0.007441, 0.01024, -0.01266), (-0.007441, 0.01024, 0.01266)], [], [(0, 1, 3, 2), (2, 3, 5, 4), (4, 5, 7, 6), (6, 7, 9, 8), (8, 9, 11, 10), (10, 11, 13, 12), (12, 13, 15, 14), (14, 15, 17, 16), (3, 1, 19, 17, 15, 13, 11, 9, 7, 5), (16, 17, 19, 18), (18, 19, 1, 0), (0, 2, 4, 6, 8, 10, 12, 14, 16, 18)])
_uv = me_cylinder_006.uv_layers.new(name='UVMap')
_uv.uv.foreach_set('vector', [1.0, 0.5, 1.0, 1.0, 0.9, 1.0, 0.9, 0.5, 0.9, 0.5, 0.9, 1.0, 0.8, 1.0, 0.8, 0.5, 0.8, 0.5, 0.8, 1.0, 0.7, 1.0, 0.7, 0.5, 0.7, 0.5, 0.7, 1.0, 0.6, 1.0, 0.6, 0.5, 0.6, 0.5, 0.6, 1.0, 0.5, 1.0, 0.5, 0.5, 0.5, 0.5, 0.5, 1.0, 0.4, 1.0, 0.4, 0.5, 0.4, 0.5, 0.4, 1.0, 0.3, 1.0, 0.3, 0.5, 0.3, 0.5, 0.3, 1.0, 0.2, 1.0, 0.2, 0.5, 0.3911, 0.4442, 0.25, 0.49, 0.1089, 0.4442, 0.02175, 0.3242, 0.02175, 0.1758, 0.1089, 0.05584, 0.25, 0.01, 0.3911, 0.05584, 0.4783, 0.1758, 0.4783, 0.3242, 0.2, 0.5, 0.2, 1.0, 0.1, 1.0, 0.1, 0.5, 0.1, 0.5, 0.1, 1.0, -7.451e-08, 1.0, -7.451e-08, 0.5, 0.75, 0.49, 0.8911, 0.4442, 0.9783, 0.3242, 0.9783, 0.1758, 0.8911, 0.05584, 0.75, 0.01, 0.6089, 0.05584, 0.5217, 0.1758, 0.5217, 0.3242, 0.6089, 0.4442])
me_cylinder_006.materials.append(mat_domofon_button)
me_cylinder_006.update()
me_cylinder_007 = bpy.data.meshes.new('Cylinder.007')
me_cylinder_007.from_pydata([(3.725e-09, 0.01266, -0.01266), (3.725e-09, 0.01266, 0.01266), (0.007441, 0.01024, -0.01266), (0.007441, 0.01024, 0.01266), (0.01204, 0.003913, -0.01266), (0.01204, 0.003913, 0.01266), (0.01204, -0.003912, -0.01266), (0.01204, -0.003912, 0.01266), (0.007441, -0.01024, -0.01266), (0.007441, -0.01024, 0.01266), (3.725e-09, -0.01266, -0.01266), (3.725e-09, -0.01266, 0.01266), (-0.007441, -0.01024, -0.01266), (-0.007441, -0.01024, 0.01266), (-0.01204, -0.003912, -0.01266), (-0.01204, -0.003912, 0.01266), (-0.01204, 0.003913, -0.01266), (-0.01204, 0.003913, 0.01266), (-0.007441, 0.01024, -0.01266), (-0.007441, 0.01024, 0.01266)], [], [(0, 1, 3, 2), (2, 3, 5, 4), (4, 5, 7, 6), (6, 7, 9, 8), (8, 9, 11, 10), (10, 11, 13, 12), (12, 13, 15, 14), (14, 15, 17, 16), (3, 1, 19, 17, 15, 13, 11, 9, 7, 5), (16, 17, 19, 18), (18, 19, 1, 0), (0, 2, 4, 6, 8, 10, 12, 14, 16, 18)])
_uv = me_cylinder_007.uv_layers.new(name='UVMap')
_uv.uv.foreach_set('vector', [1.0, 0.5, 1.0, 1.0, 0.9, 1.0, 0.9, 0.5, 0.9, 0.5, 0.9, 1.0, 0.8, 1.0, 0.8, 0.5, 0.8, 0.5, 0.8, 1.0, 0.7, 1.0, 0.7, 0.5, 0.7, 0.5, 0.7, 1.0, 0.6, 1.0, 0.6, 0.5, 0.6, 0.5, 0.6, 1.0, 0.5, 1.0, 0.5, 0.5, 0.5, 0.5, 0.5, 1.0, 0.4, 1.0, 0.4, 0.5, 0.4, 0.5, 0.4, 1.0, 0.3, 1.0, 0.3, 0.5, 0.3, 0.5, 0.3, 1.0, 0.2, 1.0, 0.2, 0.5, 0.3911, 0.4442, 0.25, 0.49, 0.1089, 0.4442, 0.02175, 0.3242, 0.02175, 0.1758, 0.1089, 0.05584, 0.25, 0.01, 0.3911, 0.05584, 0.4783, 0.1758, 0.4783, 0.3242, 0.2, 0.5, 0.2, 1.0, 0.1, 1.0, 0.1, 0.5, 0.1, 0.5, 0.1, 1.0, -7.451e-08, 1.0, -7.451e-08, 0.5, 0.75, 0.49, 0.8911, 0.4442, 0.9783, 0.3242, 0.9783, 0.1758, 0.8911, 0.05584, 0.75, 0.01, 0.6089, 0.05584, 0.5217, 0.1758, 0.5217, 0.3242, 0.6089, 0.4442])
me_cylinder_007.materials.append(mat_domofon_button)
me_cylinder_007.update()
me_cylinder_008 = bpy.data.meshes.new('Cylinder.008')
me_cylinder_008.from_pydata([(-1.49e-08, 0.01266, -0.01266), (-1.49e-08, 0.01266, 0.01266), (0.007441, 0.01024, -0.01266), (0.007441, 0.01024, 0.01266), (0.01204, 0.003913, -0.01266), (0.01204, 0.003913, 0.01266), (0.01204, -0.003912, -0.01266), (0.01204, -0.003912, 0.01266), (0.007441, -0.01024, -0.01266), (0.007441, -0.01024, 0.01266), (-1.49e-08, -0.01266, -0.01266), (-1.49e-08, -0.01266, 0.01266), (-0.007441, -0.01024, -0.01266), (-0.007441, -0.01024, 0.01266), (-0.01204, -0.003912, -0.01266), (-0.01204, -0.003912, 0.01266), (-0.01204, 0.003913, -0.01266), (-0.01204, 0.003913, 0.01266), (-0.007441, 0.01024, -0.01266), (-0.007441, 0.01024, 0.01266)], [], [(0, 1, 3, 2), (2, 3, 5, 4), (4, 5, 7, 6), (6, 7, 9, 8), (8, 9, 11, 10), (10, 11, 13, 12), (12, 13, 15, 14), (14, 15, 17, 16), (3, 1, 19, 17, 15, 13, 11, 9, 7, 5), (16, 17, 19, 18), (18, 19, 1, 0), (0, 2, 4, 6, 8, 10, 12, 14, 16, 18)])
_uv = me_cylinder_008.uv_layers.new(name='UVMap')
_uv.uv.foreach_set('vector', [1.0, 0.5, 1.0, 1.0, 0.9, 1.0, 0.9, 0.5, 0.9, 0.5, 0.9, 1.0, 0.8, 1.0, 0.8, 0.5, 0.8, 0.5, 0.8, 1.0, 0.7, 1.0, 0.7, 0.5, 0.7, 0.5, 0.7, 1.0, 0.6, 1.0, 0.6, 0.5, 0.6, 0.5, 0.6, 1.0, 0.5, 1.0, 0.5, 0.5, 0.5, 0.5, 0.5, 1.0, 0.4, 1.0, 0.4, 0.5, 0.4, 0.5, 0.4, 1.0, 0.3, 1.0, 0.3, 0.5, 0.3, 0.5, 0.3, 1.0, 0.2, 1.0, 0.2, 0.5, 0.3911, 0.4442, 0.25, 0.49, 0.1089, 0.4442, 0.02175, 0.3242, 0.02175, 0.1758, 0.1089, 0.05584, 0.25, 0.01, 0.3911, 0.05584, 0.4783, 0.1758, 0.4783, 0.3242, 0.2, 0.5, 0.2, 1.0, 0.1, 1.0, 0.1, 0.5, 0.1, 0.5, 0.1, 1.0, -7.451e-08, 1.0, -7.451e-08, 0.5, 0.75, 0.49, 0.8911, 0.4442, 0.9783, 0.3242, 0.9783, 0.1758, 0.8911, 0.05584, 0.75, 0.01, 0.6089, 0.05584, 0.5217, 0.1758, 0.5217, 0.3242, 0.6089, 0.4442])
me_cylinder_008.materials.append(mat_domofon_button)
me_cylinder_008.update()
me_cylinder_009 = bpy.data.meshes.new('Cylinder.009')
me_cylinder_009.from_pydata([(0.0, 0.01266, -0.01266), (0.0, 0.01266, 0.01266), (0.007441, 0.01024, -0.01266), (0.007441, 0.01024, 0.01266), (0.01204, 0.003912, -0.01266), (0.01204, 0.003912, 0.01266), (0.01204, -0.003912, -0.01266), (0.01204, -0.003912, 0.01266), (0.007441, -0.01024, -0.01266), (0.007441, -0.01024, 0.01266), (0.0, -0.01266, -0.01266), (0.0, -0.01266, 0.01266), (-0.007441, -0.01024, -0.01266), (-0.007441, -0.01024, 0.01266), (-0.01204, -0.003912, -0.01266), (-0.01204, -0.003912, 0.01266), (-0.01204, 0.003912, -0.01266), (-0.01204, 0.003912, 0.01266), (-0.007441, 0.01024, -0.01266), (-0.007441, 0.01024, 0.01266)], [], [(0, 1, 3, 2), (2, 3, 5, 4), (4, 5, 7, 6), (6, 7, 9, 8), (8, 9, 11, 10), (10, 11, 13, 12), (12, 13, 15, 14), (14, 15, 17, 16), (3, 1, 19, 17, 15, 13, 11, 9, 7, 5), (16, 17, 19, 18), (18, 19, 1, 0), (0, 2, 4, 6, 8, 10, 12, 14, 16, 18)])
_uv = me_cylinder_009.uv_layers.new(name='UVMap')
_uv.uv.foreach_set('vector', [1.0, 0.5, 1.0, 1.0, 0.9, 1.0, 0.9, 0.5, 0.9, 0.5, 0.9, 1.0, 0.8, 1.0, 0.8, 0.5, 0.8, 0.5, 0.8, 1.0, 0.7, 1.0, 0.7, 0.5, 0.7, 0.5, 0.7, 1.0, 0.6, 1.0, 0.6, 0.5, 0.6, 0.5, 0.6, 1.0, 0.5, 1.0, 0.5, 0.5, 0.5, 0.5, 0.5, 1.0, 0.4, 1.0, 0.4, 0.5, 0.4, 0.5, 0.4, 1.0, 0.3, 1.0, 0.3, 0.5, 0.3, 0.5, 0.3, 1.0, 0.2, 1.0, 0.2, 0.5, 0.3911, 0.4442, 0.25, 0.49, 0.1089, 0.4442, 0.02175, 0.3242, 0.02175, 0.1758, 0.1089, 0.05584, 0.25, 0.01, 0.3911, 0.05584, 0.4783, 0.1758, 0.4783, 0.3242, 0.2, 0.5, 0.2, 1.0, 0.1, 1.0, 0.1, 0.5, 0.1, 0.5, 0.1, 1.0, -7.451e-08, 1.0, -7.451e-08, 0.5, 0.75, 0.49, 0.8911, 0.4442, 0.9783, 0.3242, 0.9783, 0.1758, 0.8911, 0.05584, 0.75, 0.01, 0.6089, 0.05584, 0.5217, 0.1758, 0.5217, 0.3242, 0.6089, 0.4442])
me_cylinder_009.materials.append(mat_domofon_button)
me_cylinder_009.update()
me_cylinder_010 = bpy.data.meshes.new('Cylinder.010')
me_cylinder_010.from_pydata([(1.863e-09, 0.01266, -0.01266), (1.863e-09, 0.01266, 0.01266), (0.007441, 0.01024, -0.01266), (0.007441, 0.01024, 0.01266), (0.01204, 0.003912, -0.01266), (0.01204, 0.003912, 0.01266), (0.01204, -0.003912, -0.01266), (0.01204, -0.003912, 0.01266), (0.007441, -0.01024, -0.01266), (0.007441, -0.01024, 0.01266), (1.863e-09, -0.01266, -0.01266), (1.863e-09, -0.01266, 0.01266), (-0.007441, -0.01024, -0.01266), (-0.007441, -0.01024, 0.01266), (-0.01204, -0.003912, -0.01266), (-0.01204, -0.003912, 0.01266), (-0.01204, 0.003912, -0.01266), (-0.01204, 0.003912, 0.01266), (-0.007441, 0.01024, -0.01266), (-0.007441, 0.01024, 0.01266)], [], [(0, 1, 3, 2), (2, 3, 5, 4), (4, 5, 7, 6), (6, 7, 9, 8), (8, 9, 11, 10), (10, 11, 13, 12), (12, 13, 15, 14), (14, 15, 17, 16), (3, 1, 19, 17, 15, 13, 11, 9, 7, 5), (16, 17, 19, 18), (18, 19, 1, 0), (0, 2, 4, 6, 8, 10, 12, 14, 16, 18)])
_uv = me_cylinder_010.uv_layers.new(name='UVMap')
_uv.uv.foreach_set('vector', [1.0, 0.5, 1.0, 1.0, 0.9, 1.0, 0.9, 0.5, 0.9, 0.5, 0.9, 1.0, 0.8, 1.0, 0.8, 0.5, 0.8, 0.5, 0.8, 1.0, 0.7, 1.0, 0.7, 0.5, 0.7, 0.5, 0.7, 1.0, 0.6, 1.0, 0.6, 0.5, 0.6, 0.5, 0.6, 1.0, 0.5, 1.0, 0.5, 0.5, 0.5, 0.5, 0.5, 1.0, 0.4, 1.0, 0.4, 0.5, 0.4, 0.5, 0.4, 1.0, 0.3, 1.0, 0.3, 0.5, 0.3, 0.5, 0.3, 1.0, 0.2, 1.0, 0.2, 0.5, 0.3911, 0.4442, 0.25, 0.49, 0.1089, 0.4442, 0.02175, 0.3242, 0.02175, 0.1758, 0.1089, 0.05584, 0.25, 0.01, 0.3911, 0.05584, 0.4783, 0.1758, 0.4783, 0.3242, 0.2, 0.5, 0.2, 1.0, 0.1, 1.0, 0.1, 0.5, 0.1, 0.5, 0.1, 1.0, -7.451e-08, 1.0, -7.451e-08, 0.5, 0.75, 0.49, 0.8911, 0.4442, 0.9783, 0.3242, 0.9783, 0.1758, 0.8911, 0.05584, 0.75, 0.01, 0.6089, 0.05584, 0.5217, 0.1758, 0.5217, 0.3242, 0.6089, 0.4442])
me_cylinder_010.materials.append(mat_domofon_button)
me_cylinder_010.update()
me_cylinder_011 = bpy.data.meshes.new('Cylinder.011')
me_cylinder_011.from_pydata([(-1.49e-08, 0.01266, -0.01266), (-1.49e-08, 0.01266, 0.01266), (0.007441, 0.01024, -0.01266), (0.007441, 0.01024, 0.01266), (0.01204, 0.003912, -0.01266), (0.01204, 0.003912, 0.01266), (0.01204, -0.003912, -0.01266), (0.01204, -0.003912, 0.01266), (0.007441, -0.01024, -0.01266), (0.007441, -0.01024, 0.01266), (-1.49e-08, -0.01266, -0.01266), (-1.49e-08, -0.01266, 0.01266), (-0.007441, -0.01024, -0.01266), (-0.007441, -0.01024, 0.01266), (-0.01204, -0.003912, -0.01266), (-0.01204, -0.003912, 0.01266), (-0.01204, 0.003912, -0.01266), (-0.01204, 0.003912, 0.01266), (-0.007441, 0.01024, -0.01266), (-0.007441, 0.01024, 0.01266)], [], [(0, 1, 3, 2), (2, 3, 5, 4), (4, 5, 7, 6), (6, 7, 9, 8), (8, 9, 11, 10), (10, 11, 13, 12), (12, 13, 15, 14), (14, 15, 17, 16), (3, 1, 19, 17, 15, 13, 11, 9, 7, 5), (16, 17, 19, 18), (18, 19, 1, 0), (0, 2, 4, 6, 8, 10, 12, 14, 16, 18)])
_uv = me_cylinder_011.uv_layers.new(name='UVMap')
_uv.uv.foreach_set('vector', [1.0, 0.5, 1.0, 1.0, 0.9, 1.0, 0.9, 0.5, 0.9, 0.5, 0.9, 1.0, 0.8, 1.0, 0.8, 0.5, 0.8, 0.5, 0.8, 1.0, 0.7, 1.0, 0.7, 0.5, 0.7, 0.5, 0.7, 1.0, 0.6, 1.0, 0.6, 0.5, 0.6, 0.5, 0.6, 1.0, 0.5, 1.0, 0.5, 0.5, 0.5, 0.5, 0.5, 1.0, 0.4, 1.0, 0.4, 0.5, 0.4, 0.5, 0.4, 1.0, 0.3, 1.0, 0.3, 0.5, 0.3, 0.5, 0.3, 1.0, 0.2, 1.0, 0.2, 0.5, 0.3911, 0.4442, 0.25, 0.49, 0.1089, 0.4442, 0.02175, 0.3242, 0.02175, 0.1758, 0.1089, 0.05584, 0.25, 0.01, 0.3911, 0.05584, 0.4783, 0.1758, 0.4783, 0.3242, 0.2, 0.5, 0.2, 1.0, 0.1, 1.0, 0.1, 0.5, 0.1, 0.5, 0.1, 1.0, -7.451e-08, 1.0, -7.451e-08, 0.5, 0.75, 0.49, 0.8911, 0.4442, 0.9783, 0.3242, 0.9783, 0.1758, 0.8911, 0.05584, 0.75, 0.01, 0.6089, 0.05584, 0.5217, 0.1758, 0.5217, 0.3242, 0.6089, 0.4442])
me_cylinder_011.materials.append(mat_domofon_button)
me_cylinder_011.update()
me_cube_006 = bpy.data.meshes.new('Cube.006')
me_cube_006.from_pydata([(-1.0, -1.0, -1.0), (-1.0, -1.0, 1.0), (-1.0, 1.0, -1.0), (-1.0, 1.0, 1.0), (1.0, -1.0, -1.0), (1.0, -1.0, 1.0), (1.0, 1.0, -1.0), (1.0, 1.0, 1.0)], [], [(0, 1, 3, 2), (6, 7, 5, 4), (4, 5, 1, 0), (2, 6, 4, 0), (7, 3, 1, 5)])
_uv = me_cube_006.uv_layers.new(name='UVMap')
_uv.uv.foreach_set('vector', [0.375, 0.0, 0.625, 0.0, 0.625, 0.25, 0.375, 0.25, 0.375, 0.5, 0.625, 0.5, 0.625, 0.75, 0.375, 0.75, 0.375, 0.75, 0.625, 0.75, 0.625, 1.0, 0.375, 1.0, 0.125, 0.5, 0.375, 0.5, 0.375, 0.75, 0.125, 0.75, 0.625, 0.5, 0.875, 0.5, 0.875, 0.75, 0.625, 0.75])
me_cube_006.materials.append(mat_left_door)
me_cube_006.update()
me_cube_007 = bpy.data.meshes.new('Cube.007')
me_cube_007.from_pydata([(-1.0, -1.0, -1.0), (-1.0, -1.0, 1.0), (-1.0, 1.0, -1.0), (-1.0, 1.0, 1.0), (1.0, -1.0, -1.0), (1.0, -1.0, 1.0), (1.0, 1.0, -1.0), (1.0, 1.0, 1.0)], [], [(0, 1, 3, 2), (6, 7, 5, 4), (4, 5, 1, 0), (2, 6, 4, 0), (7, 3, 1, 5)])
_uv = me_cube_007.uv_layers.new(name='UVMap')
_uv.uv.foreach_set('vector', [0.375, 0.0, 0.625, 0.0, 0.625, 0.25, 0.375, 0.25, 0.375, 0.5, 0.625, 0.5, 0.625, 0.75, 0.375, 0.75, 0.375, 0.75, 0.625, 0.75, 0.625, 1.0, 0.375, 1.0, 0.125, 0.5, 0.375, 0.5, 0.375, 0.75, 0.125, 0.75, 0.625, 0.5, 0.875, 0.5, 0.875, 0.75, 0.625, 0.75])
me_cube_007.materials.append(mat_right_door)
me_cube_007.update()
me_circle_001 = bpy.data.meshes.new('Circle.001')
me_circle_001.from_pydata([(-0.008289, 0.03384, 0.02272), (-0.0295, 0.02505, 0.02272), (-0.03829, 0.003841, 0.02272), (-0.0295, -0.01737, 0.02272), (-0.008289, -0.02616, 0.02272), (0.01292, -0.01737, 0.02272), (0.02171, 0.003841, 0.02272), (0.01292, 0.02505, 0.02272), (-0.008289, 0.03384, 0.02272), (-0.0295, 0.02505, 0.02272), (-0.03829, 0.003841, 0.02272), (-0.0295, -0.01737, 0.02272), (-0.008289, -0.02616, 0.02272), (0.01292, -0.01737, 0.02272), (0.02171, 0.003841, 0.02272), (0.01292, 0.02505, 0.02272), (-0.02893, 0.02326, -0.02215), (-0.02301, 0.02326, -0.03644), (-0.008723, 0.02326, -0.04236), (0.005562, 0.02326, -0.03644), (0.01148, 0.02326, -0.02215), (0.005562, 0.02326, -0.007867), (-0.008723, 0.02326, -0.00195), (-0.02301, 0.02326, -0.007867), (-0.02893, 0.07368, -0.02215), (-0.02301, 0.07368, -0.03644), (-0.008723, 0.07368, -0.04236), (0.005562, 0.07368, -0.03644), (0.01148, 0.07368, -0.02215), (0.005562, 0.07368, -0.007867), (-0.008723, 0.07368, -0.00195), (-0.02301, 0.07368, -0.007867), (0.02171, 0.003841, -0.08427), (0.01292, 0.02505, -0.08427), (-0.008289, -0.02616, -0.08427), (0.01292, -0.01737, -0.08427), (-0.03829, 0.003841, -0.08427), (-0.0295, -0.01737, -0.08427), (-0.008289, 0.03384, -0.08427), (-0.0295, 0.02505, -0.08427), (0.02171, 0.003841, -0.08427), (0.01292, 0.02505, -0.08427), (-0.008289, -0.02616, -0.08427), (0.01292, -0.01737, -0.08427), (-0.03829, 0.003841, -0.08427), (-0.0295, -0.01737, -0.08427), (-0.008289, 0.03384, -0.08427), (-0.0295, 0.02505, -0.08427), (0.02171, 0.003841, -0.1817), (0.01292, 0.02505, -0.1817), (-0.008289, -0.02616, -0.1817), (0.01292, -0.01737, -0.1817), (-0.03829, 0.003841, -0.1817), (-0.0295, -0.01737, -0.1817), (-0.008289, 0.03384, -0.1817), (-0.0295, 0.02505, -0.1817), (-0.02925, 0.02572, -0.1381), (-0.0232, 0.02572, -0.1527), (-0.008587, 0.02572, -0.1588), (0.006023, 0.02572, -0.1527), (0.01207, 0.02572, -0.1381), (0.006023, 0.02572, -0.1235), (-0.008587, 0.02572, -0.1174), (-0.0232, 0.02572, -0.1235), (-0.02925, 0.07377, -0.1381), (-0.0232, 0.07377, -0.1527), (-0.008587, 0.07377, -0.1588), (0.006023, 0.07377, -0.1527), (0.01207, 0.07377, -0.1381), (0.006023, 0.07377, -0.1235), (-0.008587, 0.07377, -0.1174), (-0.0232, 0.07377, -0.1235)], [], [(2, 1, 9, 10), (7, 6, 14, 15), (5, 4, 12, 13), (3, 2, 10, 11), (1, 0, 8, 9), (0, 7, 15, 8), (6, 5, 13, 14), (4, 3, 11, 12), (9, 10, 11, 12, 13, 14, 15, 8), (23, 22, 30, 31), (21, 20, 28, 29), (19, 18, 26, 27), (17, 16, 24, 25), (16, 23, 31, 24), (22, 21, 29, 30), (20, 19, 27, 28), (18, 17, 25, 26), (10, 9, 39, 36), (12, 11, 37, 34), (14, 13, 35, 32), (8, 15, 33, 38), (9, 8, 38, 39), (11, 10, 36, 37), (13, 12, 34, 35), (15, 14, 32, 33), (37, 36, 44, 45), (38, 33, 41, 46), (34, 37, 45, 42), (35, 34, 42, 43), (39, 38, 46, 47), (32, 35, 43, 40), (36, 39, 47, 44), (33, 32, 40, 41), (44, 47, 55, 52), (41, 40, 48, 49), (45, 44, 52, 53), (46, 41, 49, 54), (42, 45, 53, 50), (43, 42, 50, 51), (47, 46, 54, 55), (40, 43, 51, 48), (55, 54, 49, 48, 51, 50, 53, 52), (61, 60, 68, 69), (59, 58, 66, 67), (57, 56, 64, 65), (56, 63, 71, 64), (62, 61, 69, 70), (60, 59, 67, 68), (58, 57, 65, 66), (63, 62, 70, 71)])
_uv = me_circle_001.uv_layers.new(name='UVMap')
_uv.uv.foreach_set('vector', [0.0, 0.0, 0.0, 0.0, 0.0, 0.0, 0.0, 0.0, 0.0, 0.0, 0.0, 0.0, 0.0, 0.0, 0.0, 0.0, 0.0, 0.0, 0.0, 0.0, 0.0, 0.0, 0.0, 0.0, 0.0, 0.0, 0.0, 0.0, 0.0, 0.0, 0.0, 0.0, 0.0, 0.0, 0.0, 0.0, 0.0, 0.0, 0.0, 0.0, 0.0, 0.0, 0.0, 0.0, 0.0, 0.0, 0.0, 0.0, 0.0, 0.0, 0.0, 0.0, 0.0, 0.0, 0.0, 0.0, 0.0, 0.0, 0.0, 0.0, 0.0, 0.0, 0.0, 0.0, 0.0, 0.0, 0.0, 0.0, 0.0, 0.0, 0.0, 0.0, 0.0, 0.0, 0.0, 0.0, 0.0, 0.0, 0.0, 0.0, 0.0, 0.0, 0.0, 0.0, 0.0, 0.0, 0.0, 0.0, 0.0, 0.0, 0.0, 0.0, 0.0, 0.0, 0.0, 0.0, 0.0, 0.0, 0.0, 0.0, 0.0, 0.0, 0.0, 0.0, 0.0, 0.0, 0.0, 0.0, 0.0, 0.0, 0.0, 0.0, 0.0, 0.0, 0.0, 0.0, 0.0, 0.0, 0.0, 0.0, 0.0, 0.0, 0.0, 0.0, 0.0, 0.0, 0.0, 0.0, 0.0, 0.0, 0.0, 0.0, 0.0, 0.0, 0.0, 0.0, 0.0, 0.0, 0.0, 0.0, 0.0, 0.0, 0.0, 0.0, 0.0, 0.0, 0.0, 0.0, 0.0, 0.0, 0.0, 0.0, 0.0, 0.0, 0.0, 0.0, 0.0, 0.0, 0.0, 0.0, 0.0, 0.0, 0.0, 0.0, 0.0, 0.0, 0.0, 0.0, 0.0, 0.0, 0.0, 0.0, 0.0, 0.0, 0.0, 0.0, 0.0, 0.0, 0.0, 0.0, 0.0, 0.0, 0.0, 0.0, 0.0, 0.0, 0.0, 0.0, 0.0, 0.0, 0.0, 0.0, 0.0, 0.0, 0.0, 0.0, 0.0, 0.0, 0.0, 0.0, 0.0, 0.0, 0.0, 0.0, 0.0, 0.0, 0.0, 0.0, 0.0, 0.0, 0.0, 0.0, 0.0, 0.0, 0.0, 0.0, 0.0, 0.0, 0.0, 0.0, 0.0, 0.0, 0.0, 0.0, 0.0, 0.0, 0.0, 0.0, 0.0, 0.0, 0.0, 0.0, 0.0, 0.0, 0.0, 0.0, 0.0, 0.0, 0.0, 0.0, 0.0, 0.0, 0.0, 0.0, 0.0, 0.0, 0.0, 0.0, 0.0, 0.0, 0.0, 0.0, 0.0, 0.0, 0.0, 0.0, 0.0, 0.0, 0.0, 0.0, 0.0, 0.0, 0.0, 0.0, 0.0, 0.0, 0.0, 0.0, 0.0, 0.0, 0.0, 0.0, 0.0, 0.0, 0.0, 0.0, 0.0, 0.0, 0.0, 0.0, 0.0, 0.0, 0.0, 0.0, 0.0, 0.0, 0.0, 0.0, 0.0, 0.0, 0.0, 0.0, 0.0, 0.0, 0.0, 0.0, 0.0, 0.0, 0.0, 0.0, 0.0, 0.0, 0.0, 0.0, 0.0, 0.0, 0.0, 0.0, 0.0, 0.0, 0.0, 0.0, 0.0, 0.0, 0.0, 0.0, 0.0, 0.0, 0.0, 0.0, 0.0, 0.0, 0.0, 0.0, 0.0, 0.0, 0.0, 0.0, 0.0, 0.0, 0.0, 0.0, 0.0, 0.0, 0.0, 0.0, 0.0, 0.0, 0.0, 0.0, 0.0, 0.0, 0.0, 0.0, 0.0, 0.0, 0.0, 0.0, 0.0, 0.0, 0.0, 0.0, 0.0, 0.0, 0.0, 0.0, 0.0, 0.0, 0.0, 0.0, 0.0, 0.0, 0.0, 0.0, 0.0, 0.0, 0.0, 0.0, 0.0, 0.0, 0.0, 0.0, 0.0, 0.0, 0.0, 0.0, 0.0, 0.0, 0.0, 0.0, 0.0, 0.0, 0.0, 0.0, 0.0, 0.0, 0.0, 0.0, 0.0, 0.0, 0.0, 0.0, 0.0, 0.0, 0.0, 0.0, 0.0, 0.0, 0.0, 0.0, 0.0, 0.0, 0.0, 0.0, 0.0, 0.0, 0.0, 0.0, 0.0, 0.0, 0.0, 0.0, 0.0, 0.0, 0.0, 0.0])
me_circle_001.materials.append(mat_handle)
me_circle_001.update()
me_cube_017 = bpy.data.meshes.new('Cube.017')
me_cube_017.from_pydata([(-3.008, -13.96, 0.3543), (-3.008, -13.96, 0.7524), (-2.75, -13.96, 0.3798), (-3.008, -13.86, 0.3543), (-3.008, -13.86, 0.7543), (-2.756, -13.96, 0.3817), (-2.708, -13.96, 0.3543), (-2.708, -13.96, 0.7524), (-2.76, -13.96, 0.3868), (-2.708, -13.86, 0.3543), (-2.708, -13.86, 0.7543), (-2.76, -13.96, 0.3932), (-3.038, -13.86, 0.3543), (-3.038, -13.86, 0.7543), (-2.756, -13.96, 0.3983), (-2.678, -13.86, 0.3543), (-2.678, -13.86, 0.7543), (-2.75, -13.96, 0.4002), (-3.038, -13.86, 0.8111), (-2.744, -13.96, 0.3983), (-2.678, -13.86, 0.8111), (-3.038, -14.01, 0.7301), (-2.678, -14.01, 0.7301), (-2.741, -13.96, 0.3932), (-3.008, -13.86, 0.809), (-2.741, -13.96, 0.3868), (-2.708, -13.86, 0.8089), (-2.744, -13.96, 0.3817), (-3.038, -13.86, 0.8087), (-3.038, -14.01, 0.7278), (-2.887, -13.96, 0.3798), (-3.008, -13.96, 0.7498), (-2.893, -13.96, 0.3817), (-2.708, -13.96, 0.7498), (-3.038, -14.01, 0.7276), (-2.897, -13.96, 0.3868), (-2.678, -14.01, 0.7276), (-2.678, -13.86, 0.8086), (-2.897, -13.96, 0.3932), (-2.678, -14.01, 0.7276), (-2.893, -13.96, 0.3983), (-2.887, -13.96, 0.4002), (-2.881, -13.96, 0.3983), (-2.877, -13.96, 0.3932), (-2.877, -13.96, 0.3868), (-2.881, -13.96, 0.3817), (-2.918, -13.96, 0.4098), (-2.924, -13.96, 0.4117), (-2.927, -13.96, 0.4168), (-2.927, -13.96, 0.4232), (-2.924, -13.96, 0.4283), (-2.918, -13.96, 0.4302), (-2.912, -13.96, 0.4283), (-2.908, -13.96, 0.4232), (-2.908, -13.96, 0.4168), (-2.912, -13.96, 0.4117), (-2.853, -13.96, 0.4098), (-2.859, -13.96, 0.4117), (-2.863, -13.96, 0.4168), (-2.863, -13.96, 0.4232), (-2.859, -13.96, 0.4283), (-2.853, -13.96, 0.4302), (-2.847, -13.96, 0.4283), (-2.844, -13.96, 0.4232), (-2.844, -13.96, 0.4168), (-2.847, -13.96, 0.4117), (-2.785, -13.96, 0.4098), (-2.791, -13.96, 0.4117), (-2.795, -13.96, 0.4168), (-2.795, -13.96, 0.4232), (-2.791, -13.96, 0.4283), (-2.785, -13.96, 0.4302), (-2.779, -13.96, 0.4283), (-2.775, -13.96, 0.4232), (-2.775, -13.96, 0.4168), (-2.779, -13.96, 0.4117), (-2.821, -13.96, 0.3798), (-2.827, -13.96, 0.3817), (-2.831, -13.96, 0.3868), (-2.831, -13.96, 0.3932), (-2.827, -13.96, 0.3983), (-2.821, -13.96, 0.4002), (-2.815, -13.96, 0.3983), (-2.811, -13.96, 0.3932), (-2.811, -13.96, 0.3868), (-2.815, -13.96, 0.3817), (-2.95, -13.96, 0.3798), (-2.956, -13.96, 0.3817), (-2.959, -13.96, 0.3868), (-2.959, -13.96, 0.3932), (-2.956, -13.96, 0.3983), (-2.95, -13.96, 0.4002), (-2.944, -13.96, 0.3983), (-2.94, -13.96, 0.3932), (-2.94, -13.96, 0.3868), (-2.944, -13.96, 0.3817), (-2.959, -13.96, 0.3868), (-2.956, -13.96, 0.3817), (-2.959, -13.96, 0.3932), (-2.95, -13.96, 0.3798), (-2.95, -13.96, 0.4002), (-2.956, -13.96, 0.3983), (-2.94, -13.96, 0.3868), (-2.927, -13.96, 0.4168), (-2.94, -13.96, 0.3932), (-2.918, -13.96, 0.4302), (-2.918, -13.96, 0.4098), (-2.924, -13.96, 0.4283), (-2.924, -13.96, 0.4117), (-2.927, -13.96, 0.4232), (-2.944, -13.96, 0.3817), (-2.944, -13.96, 0.3983), (-2.908, -13.96, 0.4168), (-2.908, -13.96, 0.4232), (-2.893, -13.96, 0.3817), (-2.893, -13.96, 0.3983), (-2.897, -13.96, 0.3868), (-2.897, -13.96, 0.3932), (-2.912, -13.96, 0.4117), (-2.887, -13.96, 0.4002), (-2.877, -13.96, 0.3868), (-2.878, -13.96, 0.3942), (-2.877, -13.96, 0.3932), (-2.881, -13.96, 0.3817), (-2.881, -13.96, 0.3983), (-2.863, -13.96, 0.4168), (-2.862, -13.96, 0.4158), (-2.859, -13.96, 0.4283), (-2.859, -13.96, 0.4117), (-2.863, -13.96, 0.4232), (-2.887, -13.96, 0.3798), (-2.912, -13.96, 0.4283), (-2.847, -13.96, 0.4117), (-2.847, -13.96, 0.4283), (-2.831, -13.96, 0.3868), (-2.828, -13.96, 0.3973), (-2.831, -13.96, 0.3932), (-2.853, -13.96, 0.4098), (-2.844, -13.96, 0.4168), (-2.827, -13.96, 0.3983), (-2.844, -13.96, 0.4232), (-2.815, -13.96, 0.3817), (-2.821, -13.96, 0.3798), (-2.821, -13.96, 0.4002), (-2.811, -13.96, 0.3932), (-2.812, -13.96, 0.3942), (-2.795, -13.96, 0.4168), (-2.795, -13.96, 0.4232), (-2.811, -13.96, 0.3868), (-2.815, -13.96, 0.3983), (-2.827, -13.96, 0.3817), (-2.785, -13.96, 0.4098), (-2.785, -13.96, 0.4302), (-2.775, -13.96, 0.4168), (-2.76, -13.96, 0.3932), (-2.775, -13.96, 0.4232), (-2.76, -13.96, 0.3868), (-2.779, -13.96, 0.4117), (-2.779, -13.96, 0.4283), (-2.75, -13.96, 0.3798), (-2.756, -13.96, 0.3817), (-2.756, -13.96, 0.3983), (-2.741, -13.96, 0.3932), (-2.741, -13.96, 0.3868), (-2.744, -13.96, 0.3817), (-2.744, -13.96, 0.3983), (-2.75, -13.96, 0.4002), (-2.791, -13.96, 0.4117), (-2.791, -13.96, 0.4283), (-2.853, -13.96, 0.4302)], [], [(0, 1, 4, 3), (3, 4, 10, 9), (9, 10, 7, 6), (138, 132, 137, 128, 126, 121, 122, 120, 123, 130, 114, 116, 117, 115, 112, 118, 106, 108, 104, 102, 110, 99, 97, 96, 0, 6, 163, 164, 159, 160, 156, 154, 153, 157, 151, 167, 146, 145, 144, 148, 141, 142, 150, 134, 136, 135), (104, 108, 103, 109, 107, 105, 131, 113, 112, 115, 119, 124, 121, 126, 125, 129, 127, 169, 133, 140, 138, 135, 139, 143, 149, 145, 146, 147, 168, 152, 158, 155, 153, 154, 161, 166, 165, 162, 163, 6, 7, 1, 0, 96, 98, 101, 100, 111), (3, 9, 6, 0), (4, 1, 24), (4, 3, 12, 13), (10, 9, 15, 16), (13, 16, 20, 18), (18, 20, 22, 21), (7, 10, 26), (18, 21, 29, 28), (21, 22, 36, 34), (1, 7, 33, 31), (22, 20, 37, 39), (159, 2, 5, 160), (160, 5, 8, 156), (156, 8, 11, 154), (154, 11, 14, 161), (161, 14, 17, 166), (166, 17, 19, 165), (165, 19, 23, 162), (162, 23, 25, 163), (23, 19, 17, 14, 11, 8, 5, 2, 27, 25), (163, 25, 27, 164), (164, 27, 2, 159), (130, 30, 32, 114), (114, 32, 35, 116), (116, 35, 38, 117), (117, 38, 40, 115), (115, 40, 41, 119), (119, 41, 42, 124), (124, 42, 43, 122, 121), (122, 43, 44, 120), (43, 42, 41, 40, 38, 35, 32, 30, 45, 44), (120, 44, 45, 123), (123, 45, 30, 130), (106, 46, 47, 108), (108, 47, 48, 103), (103, 48, 49, 109), (109, 49, 50, 107), (107, 50, 51, 105), (105, 51, 52, 131), (131, 52, 53, 113), (113, 53, 54, 112), (47, 46, 55, 54, 53, 52, 51, 50, 49, 48), (112, 54, 55, 118), (118, 55, 46, 106), (137, 56, 57, 128), (126, 128, 57, 58, 125), (125, 58, 59, 129), (129, 59, 60, 127), (127, 60, 61, 169), (169, 61, 62, 133), (133, 62, 63, 140), (140, 63, 64, 138), (57, 56, 65, 64, 63, 62, 61, 60, 59, 58), (138, 64, 65, 132), (132, 65, 56, 137), (151, 66, 67, 167), (167, 67, 68, 146), (146, 68, 69, 147), (147, 69, 70, 168), (168, 70, 71, 152), (152, 71, 72, 158), (158, 72, 73, 155), (155, 73, 74, 153), (73, 72, 71, 70, 69, 68, 67, 66, 75, 74), (153, 74, 75, 157), (157, 75, 66, 151), (142, 76, 77, 150), (150, 77, 78, 134), (134, 78, 79, 136), (135, 136, 79, 80, 139), (139, 80, 81, 143), (143, 81, 82, 149), (149, 82, 83, 144, 145), (144, 83, 84, 148), (77, 76, 85, 84, 83, 82, 81, 80, 79, 78), (148, 84, 85, 141), (141, 85, 76, 142), (99, 86, 87, 97), (97, 87, 88, 96), (96, 88, 89, 98), (98, 89, 90, 101), (101, 90, 91, 100), (100, 91, 92, 111), (111, 92, 93, 104), (104, 93, 94, 102), (93, 92, 91, 90, 89, 88, 87, 86, 95, 94), (102, 94, 95, 110), (110, 95, 86, 99)])
me_cube_017.polygons.foreach_set('material_index', [0, 0, 0, 0, 0, 0, 0, 0, 0, 0, 0, 0, 0, 0, 0, 0, 0, 0, 0, 0, 0, 0, 0, 0, 1, 0, 0, 0, 0, 0, 0, 0, 0, 0, 0, 1, 0, 0, 0, 0, 0, 0, 0, 0, 0, 0, 1, 0, 0, 0, 0, 0, 0, 0, 0, 0, 0, 1, 0, 0, 0, 0, 0, 0, 0, 0, 0, 0, 1, 0, 0, 0, 0, 0, 0, 0, 0, 0, 0, 1, 0, 0, 0, 0, 0, 0, 0, 0, 0, 0, 1, 0, 0])
_uv = me_cube_017.uv_layers.new(name='UVMap')
_uv.uv.foreach_set('vector', [0.375, 0.0, 0.625, 0.0, 0.625, 0.25, 0.375, 0.25, 0.375, 0.25, 0.625, 0.25, 0.625, 0.5, 0.375, 0.5, 0.375, 0.5, 0.625, 0.5, 0.625, 0.75, 0.375, 0.75, 0.4143, 0.863, 0.4111, 0.8661, 0.4099, 0.8711, 0.4111, 0.8761, 0.4137, 0.8786, 0.4001, 0.8917, 0.3994, 0.8911, 0.3955, 0.8911, 0.3922, 0.8942, 0.391, 0.8992, 0.3922, 0.9042, 0.3955, 0.9073, 0.3994, 0.9073, 0.4026, 0.9042, 0.4143, 0.9166, 0.4111, 0.9197, 0.4099, 0.9247, 0.4111, 0.9298, 0.3994, 0.9433, 0.3955, 0.9433, 0.3922, 0.9464, 0.391, 0.9514, 0.3922, 0.9564, 0.3955, 0.9595, 0.375, 1.0, 0.375, 0.75, 0.3955, 0.7772, 0.3922, 0.7803, 0.391, 0.7853, 0.3922, 0.7903, 0.3955, 0.7934, 0.3994, 0.7934, 0.4143, 0.8063, 0.4111, 0.8094, 0.4099, 0.8144, 0.4111, 0.8194, 0.4143, 0.8225, 0.4001, 0.8368, 0.3994, 0.8361, 0.3955, 0.8361, 0.3922, 0.8392, 0.391, 0.8443, 0.3922, 0.8493, 0.3955, 0.8524, 0.3994, 0.8524, 0.402, 0.8499, 0.3994, 0.9433, 0.4111, 0.9298, 0.4143, 0.9329, 0.4183, 0.9329, 0.4215, 0.9298, 0.4227, 0.9247, 0.4215, 0.9197, 0.4183, 0.9166, 0.4143, 0.9166, 0.4026, 0.9042, 0.4039, 0.8992, 0.4026, 0.8942, 0.4001, 0.8917, 0.4137, 0.8786, 0.4143, 0.8792, 0.4183, 0.8792, 0.4215, 0.8761, 0.4227, 0.8711, 0.4215, 0.8661, 0.4183, 0.863, 0.4143, 0.863, 0.402, 0.8499, 0.4026, 0.8493, 0.4039, 0.8443, 0.4026, 0.8392, 0.4001, 0.8368, 0.4143, 0.8225, 0.4183, 0.8225, 0.4215, 0.8194, 0.4227, 0.8144, 0.4215, 0.8094, 0.4183, 0.8063, 0.4143, 0.8063, 0.3994, 0.7934, 0.4026, 0.7903, 0.4039, 0.7853, 0.4026, 0.7803, 0.3994, 0.7772, 0.3955, 0.7772, 0.375, 0.75, 0.625, 0.75, 0.625, 1.0, 0.375, 1.0, 0.3955, 0.9595, 0.3994, 0.9595, 0.4026, 0.9564, 0.4039, 0.9514, 0.4026, 0.9464, 0.125, 0.5, 0.375, 0.5, 0.375, 0.75, 0.125, 0.75, 0.625, 0.25, 0.625, 0.0, 0.0, 0.0, 0.625, 0.25, 0.375, 0.25, 0.375, 0.25, 0.625, 0.25, 0.625, 0.5, 0.375, 0.5, 0.375, 0.5, 0.625, 0.5, 0.0, 0.0, 0.0, 0.0, 0.0, 0.0, 0.0, 0.0, 0.0, 0.0, 0.0, 0.0, 0.0, 0.0, 0.0, 0.0, 0.625, 0.75, 0.625, 0.5, 0.0, 0.0, 0.0, 0.0, 0.0, 0.0, 0.0, 0.0, 0.0, 0.0, 0.0, 0.0, 0.0, 0.0, 0.0, 0.0, 0.0, 0.0, 0.625, 1.0, 0.625, 0.75, 0.625, 0.75, 0.625, 1.0, 0.0, 0.0, 0.0, 0.0, 0.0, 0.0, 0.0, 0.0, 1.0, 0.5984, 1.0, 1.0, 0.9, 1.0, 0.9, 0.5984, 0.9, 0.5984, 0.9, 1.0, 0.8, 1.0, 0.8, 0.5984, 0.8, 0.5984, 0.8, 1.0, 0.7, 1.0, 0.7, 0.5984, 0.7, 0.5984, 0.7, 1.0, 0.6, 1.0, 0.6, 0.5984, 0.6, 0.5984, 0.6, 1.0, 0.5, 1.0, 0.5, 0.5984, 0.5, 0.5984, 0.5, 1.0, 0.4, 1.0, 0.4, 0.5984, 0.4, 0.5984, 0.4, 1.0, 0.3, 1.0, 0.3, 0.5984, 0.3, 0.5984, 0.3, 1.0, 0.2, 1.0, 0.2, 0.5984, 0.02175, 0.1758, 0.1089, 0.05584, 0.25, 0.01, 0.3911, 0.05584, 0.4783, 0.1758, 0.4783, 0.3242, 0.3911, 0.4442, 0.25, 0.49, 0.1089, 0.4442, 0.02175, 0.3242, 0.2, 0.5984, 0.2, 1.0, 0.1, 1.0, 0.1, 0.5984, 0.1, 0.5984, 0.1, 1.0, -7.451e-08, 1.0, -7.451e-08, 0.5984, 1.0, 0.5985, 1.0, 1.0, 0.9, 1.0, 0.9, 0.5985, 0.9, 0.5985, 0.9, 1.0, 0.8, 1.0, 0.8, 0.5985, 0.8, 0.5985, 0.8, 1.0, 0.7, 1.0, 0.7, 0.5985, 0.7, 0.5985, 0.7, 1.0, 0.6, 1.0, 0.6, 0.5985, 0.6, 0.5985, 0.6, 1.0, 0.5, 1.0, 0.5, 0.5985, 0.5, 0.5985, 0.5, 1.0, 0.4, 1.0, 0.4, 0.5985, 0.4, 0.5985, 0.4, 1.0, 0.3, 1.0, 0.3, 0.5985, 0.3197, 0.5985, 0.3, 0.5985, 0.3, 1.0, 0.2, 1.0, 0.2, 0.5985, 0.02175, 0.1758, 0.1089, 0.05584, 0.25, 0.01, 0.3911, 0.05584, 0.4783, 0.1758, 0.4783, 0.3242, 0.3911, 0.4442, 0.25, 0.49, 0.1089, 0.4442, 0.02175, 0.3242, 0.2, 0.5985, 0.2, 1.0, 0.1, 1.0, 0.1, 0.5985, 0.1, 0.5985, 0.1, 1.0, -7.451e-08, 1.0, -7.451e-08, 0.5985, 1.0, 0.5984, 1.0, 1.0, 0.9, 1.0, 0.9, 0.5984, 0.9, 0.5984, 0.9, 1.0, 0.8, 1.0, 0.8, 0.5984, 0.8, 0.5984, 0.8, 1.0, 0.7, 1.0, 0.7, 0.5984, 0.7, 0.5984, 0.7, 1.0, 0.6, 1.0, 0.6, 0.5984, 0.6, 0.5984, 0.6, 1.0, 0.5, 1.0, 0.5, 0.5984, 0.5, 0.5984, 0.5, 1.0, 0.4, 1.0, 0.4, 0.5984, 0.4, 0.5984, 0.4, 1.0, 0.3, 1.0, 0.3, 0.5984, 0.3, 0.5984, 0.3, 1.0, 0.2, 1.0, 0.2, 0.5984, 0.3911, 0.4442, 0.25, 0.49, 0.1089, 0.4442, 0.02175, 0.3242, 0.02175, 0.1758, 0.1089, 0.05584, 0.25, 0.01, 0.3911, 0.05584, 0.4783, 0.1758, 0.4783, 0.3242, 0.2, 0.5984, 0.2, 1.0, 0.1, 1.0, 0.1, 0.5984, 0.1, 0.5984, 0.1, 1.0, -7.451e-08, 1.0, -7.451e-08, 0.5984, 1.0, 0.5984, 1.0, 1.0, 0.9, 1.0, 0.9, 0.5984, 0.8197, 0.5984, 0.9, 0.5984, 0.9, 1.0, 0.8, 1.0, 0.8, 0.5984, 0.8, 0.5984, 0.8, 1.0, 0.7, 1.0, 0.7, 0.5984, 0.7, 0.5984, 0.7, 1.0, 0.6, 1.0, 0.6, 0.5984, 0.6, 0.5984, 0.6, 1.0, 0.5, 1.0, 0.5, 0.5984, 0.5, 0.5984, 0.5, 1.0, 0.4, 1.0, 0.4, 0.5984, 0.4, 0.5984, 0.4, 1.0, 0.3, 1.0, 0.3, 0.5984, 0.3, 0.5984, 0.3, 1.0, 0.2, 1.0, 0.2, 0.5984, 0.3911, 0.4442, 0.25, 0.49, 0.1089, 0.4442, 0.02175, 0.3242, 0.02175, 0.1758, 0.1089, 0.05584, 0.25, 0.01, 0.3911, 0.05584, 0.4783, 0.1758, 0.4783, 0.3242, 0.2, 0.5984, 0.2, 1.0, 0.1, 1.0, 0.1, 0.5984, 0.1, 0.5984, 0.1, 1.0, -7.451e-08, 1.0, -7.451e-08, 0.5984, 1.0, 0.5984, 1.0, 1.0, 0.9, 1.0, 0.9, 0.5984, 0.9, 0.5984, 0.9, 1.0, 0.8, 1.0, 0.8, 0.5984, 0.8, 0.5984, 0.8, 1.0, 0.7, 1.0, 0.7, 0.5984, 0.7, 0.5984, 0.7, 1.0, 0.6, 1.0, 0.6, 0.5984, 0.6, 0.5984, 0.6, 1.0, 0.5, 1.0, 0.5, 0.5984, 0.5, 0.5984, 0.5, 1.0, 0.4, 1.0, 0.4, 0.5984, 0.4, 0.5984, 0.4, 1.0, 0.3, 1.0, 0.3, 0.5984, 0.3, 0.5984, 0.3, 1.0, 0.2, 1.0, 0.2, 0.5984, 0.02175, 0.1758, 0.1089, 0.05584, 0.25, 0.01, 0.3911, 0.05584, 0.4783, 0.1758, 0.4783, 0.3242, 0.3911, 0.4442, 0.25, 0.49, 0.1089, 0.4442, 0.02175, 0.3242, 0.2, 0.5984, 0.2, 1.0, 0.1, 1.0, 0.1, 0.5984, 0.1, 0.5984, 0.1, 1.0, -7.451e-08, 1.0, -7.451e-08, 0.5984, 1.0, 0.5985, 1.0, 1.0, 0.9, 1.0, 0.9, 0.5985, 0.9, 0.5985, 0.9, 1.0, 0.8, 1.0, 0.8, 0.5985, 0.8, 0.5985, 0.8, 1.0, 0.7, 1.0, 0.7, 0.5985, 0.6197, 0.5985, 0.7, 0.5985, 0.7, 1.0, 0.6, 1.0, 0.6, 0.5985, 0.6, 0.5985, 0.6, 1.0, 0.5, 1.0, 0.5, 0.5985, 0.5, 0.5985, 0.5, 1.0, 0.4, 1.0, 0.4, 0.5985, 0.4, 0.5985, 0.4, 1.0, 0.3, 1.0, 0.3, 0.5985, 0.3197, 0.5985, 0.3, 0.5985, 0.3, 1.0, 0.2, 1.0, 0.2, 0.5985, 0.3911, 0.4442, 0.25, 0.49, 0.1089, 0.4442, 0.02175, 0.3242, 0.02175, 0.1758, 0.1089, 0.05584, 0.25, 0.01, 0.3911, 0.05584, 0.4783, 0.1758, 0.4783, 0.3242, 0.2, 0.5985, 0.2, 1.0, 0.1, 1.0, 0.1, 0.5985, 0.1, 0.5985, 0.1, 1.0, -7.451e-08, 1.0, -7.451e-08, 0.5985, 1.0, 0.5985, 1.0, 1.0, 0.9, 1.0, 0.9, 0.5985, 0.9, 0.5985, 0.9, 1.0, 0.8, 1.0, 0.8, 0.5985, 0.8, 0.5985, 0.8, 1.0, 0.7, 1.0, 0.7, 0.5985, 0.7, 0.5985, 0.7, 1.0, 0.6, 1.0, 0.6, 0.5985, 0.6, 0.5985, 0.6, 1.0, 0.5, 1.0, 0.5, 0.5985, 0.5, 0.5985, 0.5, 1.0, 0.4, 1.0, 0.4, 0.5985, 0.4, 0.5985, 0.4, 1.0, 0.3, 1.0, 0.3, 0.5985, 0.3, 0.5985, 0.3, 1.0, 0.2, 1.0, 0.2, 0.5985, 0.02175, 0.1758, 0.1089, 0.05584, 0.25, 0.01, 0.3911, 0.05584, 0.4783, 0.1758, 0.4783, 0.3242, 0.3911, 0.4442, 0.25, 0.49, 0.1089, 0.4442, 0.02175, 0.3242, 0.2, 0.5985, 0.2, 1.0, 0.1, 1.0, 0.1, 0.5985, 0.1, 0.5985, 0.1, 1.0, -7.451e-08, 1.0, -7.451e-08, 0.5985])
me_cube_017.materials.append(mat_mailbox)
me_cube_017.materials.append(mat_hole)
me_cube_017.update()
me_cylinder_036 = bpy.data.meshes.new('Cylinder.036')
me_cylinder_036.from_pydata([(0.0, 0.05, -0.01), (0.0, 0.05, 0.01), (0.02939, 0.04045, -0.01), (0.02939, 0.04045, 0.01), (0.04755, 0.01545, -0.01), (0.04755, 0.01545, 0.01), (0.04755, -0.01545, -0.01), (0.04755, -0.01545, 0.01), (0.02939, -0.04045, -0.01), (0.02939, -0.04045, 0.01), (0.0, -0.05, -0.01), (0.0, -0.05, 0.01), (-0.02939, -0.04045, -0.01), (-0.02939, -0.04045, 0.01), (-0.04755, -0.01545, -0.01), (-0.04755, -0.01545, 0.01), (-0.04755, 0.01545, -0.01), (-0.04755, 0.01545, 0.01), (-0.02939, 0.04045, -0.01), (-0.02939, 0.04045, 0.01), (0.6672, 0.05, -0.01), (0.6672, 0.05, 0.009996), (0.6966, 0.04045, -0.01), (0.6966, 0.04045, 0.009996), (0.7147, 0.01545, -0.01), (0.7147, 0.01545, 0.009996), (0.7147, -0.01545, -0.01), (0.7147, -0.01545, 0.009996), (0.6966, -0.04045, -0.01), (0.6966, -0.04045, 0.009996), (0.6672, -0.05, -0.01), (0.6672, -0.05, 0.009996), (0.6378, -0.04045, -0.01), (0.6378, -0.04045, 0.009996), (0.6196, -0.01545, -0.01), (0.6196, -0.01545, 0.009996), (0.6196, 0.01545, -0.01), (0.6196, 0.01545, 0.009996), (0.6378, 0.04045, -0.01), (0.6378, 0.04045, 0.009996), (0.817, -0.09647, -0.01), (0.817, -0.09647, 0.01), (0.8464, -0.106, -0.01), (0.8464, -0.106, 0.01), (0.8646, -0.131, -0.01), (0.8646, -0.131, 0.01), (0.8646, -0.1619, -0.01), (0.8646, -0.1619, 0.01), (0.8464, -0.1869, -0.01), (0.8464, -0.1869, 0.01), (0.817, -0.1965, -0.01), (0.817, -0.1965, 0.01), (0.7876, -0.1869, -0.01), (0.7876, -0.1869, 0.01), (0.7695, -0.1619, -0.01), (0.7695, -0.1619, 0.01), (0.7695, -0.131, -0.01), (0.7695, -0.131, 0.01), (0.7876, -0.106, -0.01), (0.7876, -0.106, 0.01), (0.5028, -0.09647, -0.01), (0.5028, -0.09647, 0.01), (0.5322, -0.106, -0.01), (0.5322, -0.106, 0.01), (0.5503, -0.131, -0.01), (0.5503, -0.131, 0.01), (0.5503, -0.1619, -0.01), (0.5503, -0.1619, 0.01), (0.5322, -0.1869, -0.01), (0.5322, -0.1869, 0.01), (0.5028, -0.1965, -0.01), (0.5028, -0.1965, 0.01), (0.4734, -0.1869, -0.01), (0.4734, -0.1869, 0.01), (0.4552, -0.1619, -0.01), (0.4552, -0.1619, 0.01), (0.4552, -0.131, -0.01), (0.4552, -0.131, 0.01), (0.4734, -0.106, -0.01), (0.4734, -0.106, 0.01), (0.1703, -0.09647, -0.01), (0.1703, -0.09647, 0.01), (0.1997, -0.106, -0.01), (0.1997, -0.106, 0.01), (0.2179, -0.131, -0.01), (0.2179, -0.131, 0.01), (0.2179, -0.1619, -0.01), (0.2179, -0.1619, 0.01), (0.1997, -0.1869, -0.01), (0.1997, -0.1869, 0.01), (0.1703, -0.1965, -0.01), (0.1703, -0.1965, 0.01), (0.141, -0.1869, -0.01), (0.141, -0.1869, 0.01), (0.1228, -0.1619, -0.01), (0.1228, -0.1619, 0.01), (0.1228, -0.131, -0.01), (0.1228, -0.131, 0.01), (0.141, -0.106, -0.01), (0.141, -0.106, 0.01), (0.3455, 0.05, -0.01), (0.3455, 0.05, 0.009996), (0.3749, 0.04045, -0.01), (0.3749, 0.04045, 0.009996), (0.393, 0.01545, -0.01), (0.393, 0.01545, 0.009996), (0.393, -0.01545, -0.01), (0.393, -0.01545, 0.009996), (0.3749, -0.04045, -0.01), (0.3749, -0.04045, 0.009996), (0.3455, -0.05, -0.01), (0.3455, -0.05, 0.009996), (0.3161, -0.04045, -0.01), (0.3161, -0.04045, 0.009996), (0.2979, -0.01545, -0.01), (0.2979, -0.01545, 0.009996), (0.2979, 0.01545, -0.01), (0.2979, 0.01545, 0.009996), (0.3161, 0.04045, -0.01), (0.3161, 0.04045, 0.009996), (0.973, 0.05, -0.01), (0.973, 0.05, 0.009996), (1.002, 0.04045, -0.01), (1.002, 0.04045, 0.009996), (1.021, 0.01545, -0.01), (1.021, 0.01545, 0.009996), (1.021, -0.01545, -0.01), (1.021, -0.01545, 0.009996), (1.002, -0.04045, -0.01), (1.002, -0.04045, 0.009996), (0.973, -0.05, -0.01), (0.973, -0.05, 0.009996), (0.9436, -0.04045, -0.01), (0.9436, -0.04045, 0.009996), (0.9255, -0.01545, -0.01), (0.9255, -0.01545, 0.009996), (0.9255, 0.01545, -0.01), (0.9255, 0.01545, 0.009996), (0.9436, 0.04045, -0.01), (0.9436, 0.04045, 0.009996)], [], [(0, 1, 3, 2), (2, 3, 5, 4), (4, 5, 7, 6), (6, 7, 9, 8), (8, 9, 11, 10), (10, 11, 13, 12), (12, 13, 15, 14), (14, 15, 17, 16), (3, 1, 19, 17, 15, 13, 11, 9, 7, 5), (16, 17, 19, 18), (18, 19, 1, 0), (0, 2, 4, 6, 8, 10, 12, 14, 16, 18), (20, 21, 23, 22), (22, 23, 25, 24), (24, 25, 27, 26), (26, 27, 29, 28), (28, 29, 31, 30), (30, 31, 33, 32), (32, 33, 35, 34), (34, 35, 37, 36), (23, 21, 39, 37, 35, 33, 31, 29, 27, 25), (36, 37, 39, 38), (38, 39, 21, 20), (20, 22, 24, 26, 28, 30, 32, 34, 36, 38), (40, 41, 43, 42), (42, 43, 45, 44), (44, 45, 47, 46), (46, 47, 49, 48), (48, 49, 51, 50), (50, 51, 53, 52), (52, 53, 55, 54), (54, 55, 57, 56), (43, 41, 59, 57, 55, 53, 51, 49, 47, 45), (56, 57, 59, 58), (58, 59, 41, 40), (40, 42, 44, 46, 48, 50, 52, 54, 56, 58), (60, 61, 63, 62), (62, 63, 65, 64), (64, 65, 67, 66), (66, 67, 69, 68), (68, 69, 71, 70), (70, 71, 73, 72), (72, 73, 75, 74), (74, 75, 77, 76), (63, 61, 79, 77, 75, 73, 71, 69, 67, 65), (76, 77, 79, 78), (78, 79, 61, 60), (60, 62, 64, 66, 68, 70, 72, 74, 76, 78), (80, 81, 83, 82), (82, 83, 85, 84), (84, 85, 87, 86), (86, 87, 89, 88), (88, 89, 91, 90), (90, 91, 93, 92), (92, 93, 95, 94), (94, 95, 97, 96), (83, 81, 99, 97, 95, 93, 91, 89, 87, 85), (96, 97, 99, 98), (98, 99, 81, 80), (80, 82, 84, 86, 88, 90, 92, 94, 96, 98), (100, 101, 103, 102), (102, 103, 105, 104), (104, 105, 107, 106), (106, 107, 109, 108), (108, 109, 111, 110), (110, 111, 113, 112), (112, 113, 115, 114), (114, 115, 117, 116), (103, 101, 119, 117, 115, 113, 111, 109, 107, 105), (116, 117, 119, 118), (118, 119, 101, 100), (100, 102, 104, 106, 108, 110, 112, 114, 116, 118), (120, 121, 123, 122), (122, 123, 125, 124), (124, 125, 127, 126), (126, 127, 129, 128), (128, 129, 131, 130), (130, 131, 133, 132), (132, 133, 135, 134), (134, 135, 137, 136), (123, 121, 139, 137, 135, 133, 131, 129, 127, 125), (136, 137, 139, 138), (138, 139, 121, 120), (120, 122, 124, 126, 128, 130, 132, 134, 136, 138)])
_uv = me_cylinder_036.uv_layers.new(name='UVMap')
_uv.uv.foreach_set('vector', [1.0, 0.5, 1.0, 1.0, 0.9, 1.0, 0.9, 0.5, 0.9, 0.5, 0.9, 1.0, 0.8, 1.0, 0.8, 0.5, 0.8, 0.5, 0.8, 1.0, 0.7, 1.0, 0.7, 0.5, 0.7, 0.5, 0.7, 1.0, 0.6, 1.0, 0.6, 0.5, 0.6, 0.5, 0.6, 1.0, 0.5, 1.0, 0.5, 0.5, 0.5, 0.5, 0.5, 1.0, 0.4, 1.0, 0.4, 0.5, 0.4, 0.5, 0.4, 1.0, 0.3, 1.0, 0.3, 0.5, 0.3, 0.5, 0.3, 1.0, 0.2, 1.0, 0.2, 0.5, 0.3911, 0.4442, 0.25, 0.49, 0.1089, 0.4442, 0.02175, 0.3242, 0.02175, 0.1758, 0.1089, 0.05584, 0.25, 0.01, 0.3911, 0.05584, 0.4783, 0.1758, 0.4783, 0.3242, 0.2, 0.5, 0.2, 1.0, 0.1, 1.0, 0.1, 0.5, 0.1, 0.5, 0.1, 1.0, -7.451e-08, 1.0, -7.451e-08, 0.5, 0.75, 0.49, 0.8911, 0.4442, 0.9783, 0.3242, 0.9783, 0.1758, 0.8911, 0.05584, 0.75, 0.01, 0.6089, 0.05584, 0.5217, 0.1758, 0.5217, 0.3242, 0.6089, 0.4442, 1.0, 0.5, 1.0, 1.0, 0.9, 1.0, 0.9, 0.5, 0.9, 0.5, 0.9, 1.0, 0.8, 1.0, 0.8, 0.5, 0.8, 0.5, 0.8, 1.0, 0.7, 1.0, 0.7, 0.5, 0.7, 0.5, 0.7, 1.0, 0.6, 1.0, 0.6, 0.5, 0.6, 0.5, 0.6, 1.0, 0.5, 1.0, 0.5, 0.5, 0.5, 0.5, 0.5, 1.0, 0.4, 1.0, 0.4, 0.5, 0.4, 0.5, 0.4, 1.0, 0.3, 1.0, 0.3, 0.5, 0.3, 0.5, 0.3, 1.0, 0.2, 1.0, 0.2, 0.5, 0.3911, 0.4442, 0.25, 0.49, 0.1089, 0.4442, 0.02175, 0.3242, 0.02175, 0.1758, 0.1089, 0.05584, 0.25, 0.01, 0.3911, 0.05584, 0.4783, 0.1758, 0.4783, 0.3242, 0.2, 0.5, 0.2, 1.0, 0.1, 1.0, 0.1, 0.5, 0.1, 0.5, 0.1, 1.0, -7.451e-08, 1.0, -7.451e-08, 0.5, 0.75, 0.49, 0.8911, 0.4442, 0.9783, 0.3242, 0.9783, 0.1758, 0.8911, 0.05584, 0.75, 0.01, 0.6089, 0.05584, 0.5217, 0.1758, 0.5217, 0.3242, 0.6089, 0.4442, 1.0, 0.5, 1.0, 1.0, 0.9, 1.0, 0.9, 0.5, 0.9, 0.5, 0.9, 1.0, 0.8, 1.0, 0.8, 0.5, 0.8, 0.5, 0.8, 1.0, 0.7, 1.0, 0.7, 0.5, 0.7, 0.5, 0.7, 1.0, 0.6, 1.0, 0.6, 0.5, 0.6, 0.5, 0.6, 1.0, 0.5, 1.0, 0.5, 0.5, 0.5, 0.5, 0.5, 1.0, 0.4, 1.0, 0.4, 0.5, 0.4, 0.5, 0.4, 1.0, 0.3, 1.0, 0.3, 0.5, 0.3, 0.5, 0.3, 1.0, 0.2, 1.0, 0.2, 0.5, 0.3911, 0.4442, 0.25, 0.49, 0.1089, 0.4442, 0.02175, 0.3242, 0.02175, 0.1758, 0.1089, 0.05584, 0.25, 0.01, 0.3911, 0.05584, 0.4783, 0.1758, 0.4783, 0.3242, 0.2, 0.5, 0.2, 1.0, 0.1, 1.0, 0.1, 0.5, 0.1, 0.5, 0.1, 1.0, -7.451e-08, 1.0, -7.451e-08, 0.5, 0.75, 0.49, 0.8911, 0.4442, 0.9783, 0.3242, 0.9783, 0.1758, 0.8911, 0.05584, 0.75, 0.01, 0.6089, 0.05584, 0.5217, 0.1758, 0.5217, 0.3242, 0.6089, 0.4442, 1.0, 0.5, 1.0, 1.0, 0.9, 1.0, 0.9, 0.5, 0.9, 0.5, 0.9, 1.0, 0.8, 1.0, 0.8, 0.5, 0.8, 0.5, 0.8, 1.0, 0.7, 1.0, 0.7, 0.5, 0.7, 0.5, 0.7, 1.0, 0.6, 1.0, 0.6, 0.5, 0.6, 0.5, 0.6, 1.0, 0.5, 1.0, 0.5, 0.5, 0.5, 0.5, 0.5, 1.0, 0.4, 1.0, 0.4, 0.5, 0.4, 0.5, 0.4, 1.0, 0.3, 1.0, 0.3, 0.5, 0.3, 0.5, 0.3, 1.0, 0.2, 1.0, 0.2, 0.5, 0.3911, 0.4442, 0.25, 0.49, 0.1089, 0.4442, 0.02175, 0.3242, 0.02175, 0.1758, 0.1089, 0.05584, 0.25, 0.01, 0.3911, 0.05584, 0.4783, 0.1758, 0.4783, 0.3242, 0.2, 0.5, 0.2, 1.0, 0.1, 1.0, 0.1, 0.5, 0.1, 0.5, 0.1, 1.0, -7.451e-08, 1.0, -7.451e-08, 0.5, 0.75, 0.49, 0.8911, 0.4442, 0.9783, 0.3242, 0.9783, 0.1758, 0.8911, 0.05584, 0.75, 0.01, 0.6089, 0.05584, 0.5217, 0.1758, 0.5217, 0.3242, 0.6089, 0.4442, 1.0, 0.5, 1.0, 1.0, 0.9, 1.0, 0.9, 0.5, 0.9, 0.5, 0.9, 1.0, 0.8, 1.0, 0.8, 0.5, 0.8, 0.5, 0.8, 1.0, 0.7, 1.0, 0.7, 0.5, 0.7, 0.5, 0.7, 1.0, 0.6, 1.0, 0.6, 0.5, 0.6, 0.5, 0.6, 1.0, 0.5, 1.0, 0.5, 0.5, 0.5, 0.5, 0.5, 1.0, 0.4, 1.0, 0.4, 0.5, 0.4, 0.5, 0.4, 1.0, 0.3, 1.0, 0.3, 0.5, 0.3, 0.5, 0.3, 1.0, 0.2, 1.0, 0.2, 0.5, 0.3911, 0.4442, 0.25, 0.49, 0.1089, 0.4442, 0.02175, 0.3242, 0.02175, 0.1758, 0.1089, 0.05584, 0.25, 0.01, 0.3911, 0.05584, 0.4783, 0.1758, 0.4783, 0.3242, 0.2, 0.5, 0.2, 1.0, 0.1, 1.0, 0.1, 0.5, 0.1, 0.5, 0.1, 1.0, -7.451e-08, 1.0, -7.451e-08, 0.5, 0.75, 0.49, 0.8911, 0.4442, 0.9783, 0.3242, 0.9783, 0.1758, 0.8911, 0.05584, 0.75, 0.01, 0.6089, 0.05584, 0.5217, 0.1758, 0.5217, 0.3242, 0.6089, 0.4442, 1.0, 0.5, 1.0, 1.0, 0.9, 1.0, 0.9, 0.5, 0.9, 0.5, 0.9, 1.0, 0.8, 1.0, 0.8, 0.5, 0.8, 0.5, 0.8, 1.0, 0.7, 1.0, 0.7, 0.5, 0.7, 0.5, 0.7, 1.0, 0.6, 1.0, 0.6, 0.5, 0.6, 0.5, 0.6, 1.0, 0.5, 1.0, 0.5, 0.5, 0.5, 0.5, 0.5, 1.0, 0.4, 1.0, 0.4, 0.5, 0.4, 0.5, 0.4, 1.0, 0.3, 1.0, 0.3, 0.5, 0.3, 0.5, 0.3, 1.0, 0.2, 1.0, 0.2, 0.5, 0.3911, 0.4442, 0.25, 0.49, 0.1089, 0.4442, 0.02175, 0.3242, 0.02175, 0.1758, 0.1089, 0.05584, 0.25, 0.01, 0.3911, 0.05584, 0.4783, 0.1758, 0.4783, 0.3242, 0.2, 0.5, 0.2, 1.0, 0.1, 1.0, 0.1, 0.5, 0.1, 0.5, 0.1, 1.0, -7.451e-08, 1.0, -7.451e-08, 0.5, 0.75, 0.49, 0.8911, 0.4442, 0.9783, 0.3242, 0.9783, 0.1758, 0.8911, 0.05584, 0.75, 0.01, 0.6089, 0.05584, 0.5217, 0.1758, 0.5217, 0.3242, 0.6089, 0.4442, 1.0, 0.5, 1.0, 1.0, 0.9, 1.0, 0.9, 0.5, 0.9, 0.5, 0.9, 1.0, 0.8, 1.0, 0.8, 0.5, 0.8, 0.5, 0.8, 1.0, 0.7, 1.0, 0.7, 0.5, 0.7, 0.5, 0.7, 1.0, 0.6, 1.0, 0.6, 0.5, 0.6, 0.5, 0.6, 1.0, 0.5, 1.0, 0.5, 0.5, 0.5, 0.5, 0.5, 1.0, 0.4, 1.0, 0.4, 0.5, 0.4, 0.5, 0.4, 1.0, 0.3, 1.0, 0.3, 0.5, 0.3, 0.5, 0.3, 1.0, 0.2, 1.0, 0.2, 0.5, 0.3911, 0.4442, 0.25, 0.49, 0.1089, 0.4442, 0.02175, 0.3242, 0.02175, 0.1758, 0.1089, 0.05584, 0.25, 0.01, 0.3911, 0.05584, 0.4783, 0.1758, 0.4783, 0.3242, 0.2, 0.5, 0.2, 1.0, 0.1, 1.0, 0.1, 0.5, 0.1, 0.5, 0.1, 1.0, -7.451e-08, 1.0, -7.451e-08, 0.5, 0.75, 0.49, 0.8911, 0.4442, 0.9783, 0.3242, 0.9783, 0.1758, 0.8911, 0.05584, 0.75, 0.01, 0.6089, 0.05584, 0.5217, 0.1758, 0.5217, 0.3242, 0.6089, 0.4442])
me_cylinder_036.update()
me_cube_014 = bpy.data.meshes.new('Cube.014')
me_cube_014.from_pydata([(-0.9328, -1.0, -0.9328), (-0.9328, -1.0, 0.9328), (-1.0, 1.0, -1.0), (-1.0, 1.0, 1.0), (0.9328, -1.0, -0.9328), (0.9328, -1.0, 0.9328), (1.0, 1.0, -1.0), (1.0, 1.0, 1.0), (-1.0, -1.0, -1.0), (-1.0, -1.0, 1.0), (1.0, -1.0, 1.0), (1.0, -1.0, -1.0), (-0.9328, -0.06284, -0.9328), (-0.9328, -0.06284, 0.9328), (0.9328, -0.06284, 0.9328), (0.9328, -0.06284, -0.9328)], [], [(8, 9, 3, 2), (2, 3, 7, 6), (6, 7, 10, 11), (0, 4, 15, 12), (2, 6, 11, 8), (7, 3, 9, 10), (0, 1, 9, 8), (5, 4, 11, 10), (4, 0, 8, 11), (1, 5, 10, 9), (15, 14, 13, 12), (1, 0, 12, 13), (5, 1, 13, 14), (4, 5, 14, 15)])
me_cube_014.polygons.foreach_set('material_index', [0, 0, 0, 0, 0, 0, 0, 0, 0, 0, 1, 0, 0, 0])
_uv = me_cube_014.uv_layers.new(name='UVMap')
_uv.uv.foreach_set('vector', [0.375, 0.0, 0.625, 0.0, 0.625, 0.25, 0.375, 0.25, 0.375, 0.25, 0.625, 0.25, 0.625, 0.5, 0.375, 0.5, 0.375, 0.5, 0.625, 0.5, 0.625, 0.75, 0.375, 0.75, 0.3834, 0.9916, 0.3834, 0.7584, 0.3834, 0.7584, 0.3834, 0.9916, 0.125, 0.5, 0.375, 0.5, 0.375, 0.75, 0.125, 0.75, 0.625, 0.5, 0.875, 0.5, 0.875, 0.75, 0.625, 0.75, 0.3834, 0.9916, 0.6166, 0.9916, 0.625, 1.0, 0.375, 1.0, 0.6166, 0.7584, 0.3834, 0.7584, 0.375, 0.75, 0.625, 0.75, 0.3834, 0.7584, 0.3834, 0.9916, 0.375, 1.0, 0.375, 0.75, 0.6166, 0.9916, 0.6166, 0.7584, 0.625, 0.75, 0.625, 1.0, 0.3834, 0.7584, 0.6166, 0.7584, 0.6166, 0.9916, 0.3834, 0.9916, 0.6166, 0.9916, 0.3834, 0.9916, 0.3834, 0.9916, 0.6166, 0.9916, 0.6166, 0.7584, 0.6166, 0.9916, 0.6166, 0.9916, 0.6166, 0.7584, 0.3834, 0.7584, 0.6166, 0.7584, 0.6166, 0.7584, 0.3834, 0.7584])
me_cube_014.materials.append(mat_window)
me_cube_014.materials.append(mat_glass)
me_cube_014.update()

# ---- curves / text
txt_a = bpy.data.curves.new('a', 'FONT')
txt_a.dimensions = '2D'
txt_a.body = 'Text'
txt_a.align_x = 'CENTER'
txt_a.align_y = 'TOP'
txt_a.size = 0.09

# ---- objects
ob_main_001 = bpy.data.objects.new('main.001', me_cube_001)
ob_canopy = bpy.data.objects.new('canopy', me_cube_002)
ob_main_body = bpy.data.objects.new('main_body', me_cube_004)
ob_screen = bpy.data.objects.new('screen', me_cube_005)
ob_key_scanner = bpy.data.objects.new('key_scanner', me_cylinder_012)
ob_button1 = bpy.data.objects.new('button1', me_cylinder)
ob_button2 = bpy.data.objects.new('button2', me_cylinder_001)
ob_button3 = bpy.data.objects.new('button3', me_cylinder_002)
ob_button4 = bpy.data.objects.new('button4', me_cylinder_003)
ob_button5 = bpy.data.objects.new('button5', me_cylinder_004)
ob_button6 = bpy.data.objects.new('button6', me_cylinder_005)
ob_button7 = bpy.data.objects.new('button7', me_cylinder_006)
ob_button8 = bpy.data.objects.new('button8', me_cylinder_007)
ob_button9 = bpy.data.objects.new('button9', me_cylinder_008)
ob_buttonb = bpy.data.objects.new('buttonB', me_cylinder_009)
ob_button0 = bpy.data.objects.new('button0', me_cylinder_010)
ob_buttonc = bpy.data.objects.new('buttonC', me_cylinder_011)
ob_left_door = bpy.data.objects.new('left_door', me_cube_006)
ob_right_door = bpy.data.objects.new('right_door', me_cube_007)
ob_handle = bpy.data.objects.new('handle', me_circle_001)
ob_mailbox = bpy.data.objects.new('mailbox', me_cube_017)
ob_holes = bpy.data.objects.new('holes', me_cylinder_036)
ob_text = bpy.data.objects.new('Text', txt_a)
ob_window_usual = bpy.data.objects.new('window_usual', me_cube_014)

# ---- transforms, parenting, visibility, modifiers, constraints
ob_main_001.location = (0.0, 0.0, 0.0)
ob_canopy.location = (0.037, -6.0, 2.5)
ob_canopy.scale = (1.5, 1.0, 0.15)
ob_main_body.location = (-0.531, -5.113, 1.137)
ob_main_body.rotation_euler = (1.571, -0.0, 0.0)
ob_screen.location = (-0.6604, -5.134, 1.196)
ob_screen.rotation_euler = (1.571, -0.0, 0.0)
ob_key_scanner.location = (-0.366, -5.138, 1.093)
ob_key_scanner.rotation_euler = (1.571, -0.0, 0.0)
ob_button1.location = (-0.5401, -5.138, 1.178)
ob_button1.rotation_euler = (1.571, -0.0, 0.0)
ob_button2.location = (-0.4939, -5.138, 1.178)
ob_button2.rotation_euler = (1.571, -0.0, 0.0)
ob_button3.location = (-0.4484, -5.138, 1.178)
ob_button3.rotation_euler = (1.571, -0.0, 0.0)
ob_button4.location = (-0.5395, -5.138, 1.142)
ob_button4.rotation_euler = (1.571, -0.0, 0.0)
ob_button5.location = (-0.493, -5.138, 1.142)
ob_button5.rotation_euler = (1.571, -0.0, 0.0)
ob_button6.location = (-0.4478, -5.138, 1.142)
ob_button6.rotation_euler = (1.571, -0.0, 0.0)
ob_button7.location = (-0.5392, -5.138, 1.106)
ob_button7.rotation_euler = (1.571, -0.0, 0.0)
ob_button8.location = (-0.4933, -5.138, 1.106)
ob_button8.rotation_euler = (1.571, -0.0, 0.0)
ob_button9.location = (-0.4466, -5.138, 1.106)
ob_button9.rotation_euler = (1.571, -0.0, 0.0)
ob_buttonb.location = (-0.5395, -5.138, 1.07)
ob_buttonb.rotation_euler = (1.571, -0.0, 0.0)
ob_button0.location = (-0.4924, -5.138, 1.07)
ob_button0.rotation_euler = (1.571, -0.0, 0.0)
ob_buttonc.location = (-0.4472, -5.138, 1.07)
ob_buttonc.rotation_euler = (1.571, -0.0, 0.0)
ob_left_door.location = (0.4277, -5.05, 1.0)
ob_left_door.scale = (0.65, 0.05, 1.0)
ob_right_door.location = (-0.6264, -5.05, 1.0)
ob_right_door.scale = (0.4, 0.05, 1.0)
ob_handle.location = (0.08774, -5.174, 0.8822)
ob_handle.rotation_euler = (-0.0, 2.094, -0.0)
ob_mailbox.location = (0.0, 0.0, 0.0)
ob_holes.location = (-2.75, -13.96, 0.39)
ob_holes.rotation_euler = (158.7, -0.0, 0.0)
ob_holes.scale = (-0.2048, -0.2048, -0.3124)
ob_text.location = (-2.946, -13.96, 0.6265)
ob_text.rotation_euler = (1.571, -0.0, 0.0)
ob_window_usual.location = (0.0, -5.05, 4.0)
ob_window_usual.scale = (0.8, 0.05, 0.9)

# ---- collection membership
col_building.objects.link(ob_main_001)
col_entrance.objects.link(ob_canopy)
col_domofon.objects.link(ob_main_body)
col_domofon.objects.link(ob_screen)
col_domofon.objects.link(ob_key_scanner)
col_buttons.objects.link(ob_button1)
col_buttons.objects.link(ob_button2)
col_buttons.objects.link(ob_button3)
col_buttons.objects.link(ob_button4)
col_buttons.objects.link(ob_button5)
col_buttons.objects.link(ob_button6)
col_buttons.objects.link(ob_button7)
col_buttons.objects.link(ob_button8)
col_buttons.objects.link(ob_button9)
col_buttons.objects.link(ob_buttonb)
col_buttons.objects.link(ob_button0)
col_buttons.objects.link(ob_buttonc)
col_left_door.objects.link(ob_left_door)
col_right_door.objects.link(ob_right_door)
col_right_door.objects.link(ob_handle)
col_mailbox.objects.link(ob_mailbox)
col_mailbox.objects.link(ob_holes)
col_mailbox.objects.link(ob_text)
col_windows.objects.link(ob_window_usual)

# ---- scene / render settings (as saved in the file)
scene.frame_start = 1; scene.frame_end = 250; scene.frame_set(1)
scene.render.engine = 'BLENDER_EEVEE_NEXT'
scene.cycles.sampling_pattern = 'TABULATED_SOBOL'
scene.view_settings.view_transform = 'Filmic'
bpy.context.view_layer.update()

# ---- added for rendering (the .blend has no active camera and no usable light): camera, sun
cam_auto = bpy.data.cameras.new('AutoCamera')
cam_auto.lens = 50.0
cam_auto.sensor_width = 36.0
cam_auto.clip_end = 1209.75
ob_auto_camera = bpy.data.objects.new('AutoCamera', cam_auto)
scene.collection.objects.link(ob_auto_camera)
ob_auto_camera.location = (68.9297, -87.1693, 63.1549)
ob_auto_camera.rotation_euler = (1.09748, -7.21219e-08, 0.694738)
scene.camera = ob_auto_camera
light_auto_sun = bpy.data.lights.new('AutoSun', 'SUN')
light_auto_sun.energy = 3.0
light_auto_sun.angle = 0.0523599
ob_auto_sun = bpy.data.objects.new('AutoSun', light_auto_sun)
scene.collection.objects.link(ob_auto_sun)
ob_auto_sun.rotation_euler = (0.872665, 0.174533, 0.523599)
bpy.context.view_layer.update()
